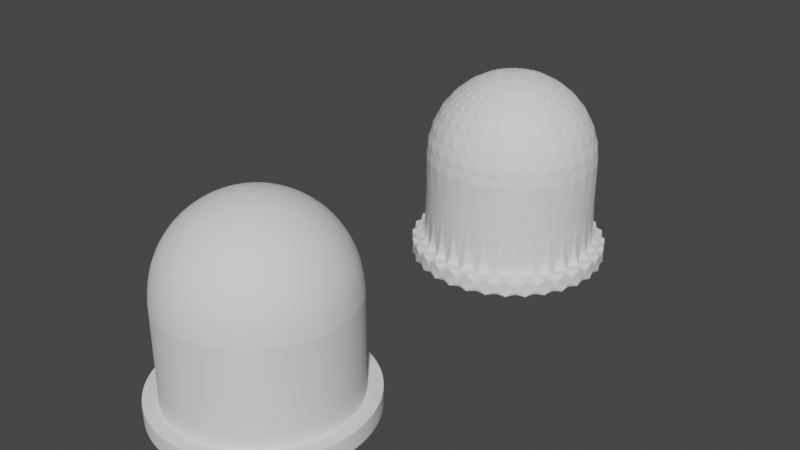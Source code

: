 # Source: LEDs.blend  (saved by Blender 2.93.20; exported with 4.5.12 LTS)
import bpy
from mathutils import Matrix  # noqa: F401  (used for matrix-valued properties, if any)

bpy.ops.wm.read_factory_settings(use_empty=True)
scene = bpy.context.scene
scene.name = 'Scene'

# ---- collections
col_collection = bpy.data.collections.new('Collection'); scene.collection.children.link(col_collection)

# ---- world
world_world = bpy.data.worlds.new('World'); scene.world = world_world
world_world.use_nodes = True; world_world.node_tree.nodes.clear()
_N = world_world.node_tree.nodes; _L = world_world.node_tree.links
n0 = _N.new('ShaderNodeOutputWorld'); n0.name = 'World Output'; n0.location = (300, 300)
n1 = _N.new('ShaderNodeBackground'); n1.name = 'Background'; n1.location = (10, 300)
n1.inputs[0].default_value = (0.05088, 0.05088, 0.05088, 1.0)
_L.new(n1.outputs[0], n0.inputs[0])
n0.is_active_output = True
world_world.color = (0.05088, 0.05088, 0.05088)
world_world.use_sun_shadow = False
world_world.sun_shadow_jitter_overblur = 0.0

# ---- meshes
me_sphere = bpy.data.meshes.new('Sphere')
me_sphere.from_pydata([(0.0, 0.9559, 10.96), (0.0, 1.875, 10.68), (0.0, 2.722, 10.22), (0.0, 3.465, 9.615), (0.0, 4.074, 8.872), (0.0, 4.527, 8.025), (0.0, 4.806, 7.106), (0.0, 4.9, 6.15), (0.1865, 0.9376, 10.96), (0.3658, 1.839, 10.68), (0.5311, 2.67, 10.22), (0.676, 3.398, 9.615), (0.7948, 3.996, 8.872), (0.8832, 4.44, 8.025), (0.9376, 4.714, 7.106), (0.9559, 4.806, 6.15), (0.3658, 0.8832, 10.96), (0.7176, 1.732, 10.68), (1.042, 2.515, 10.22), (1.326, 3.201, 9.615), (1.559, 3.764, 8.872), (1.732, 4.182, 8.025), (1.839, 4.44, 7.106), (1.875, 4.527, 6.15), (0.5311, 0.7948, 10.96), (1.042, 1.559, 10.68), (1.512, 2.264, 10.22), (1.925, 2.881, 9.615), (2.264, 3.388, 8.872), (2.515, 3.764, 8.025), (2.67, 3.996, 7.106), (2.722, 4.074, 6.15), (0.676, 0.676, 10.96), (1.326, 1.326, 10.68), (1.925, 1.925, 10.22), (2.45, 2.45, 9.615), (2.881, 2.881, 8.872), (3.201, 3.201, 8.025), (3.398, 3.398, 7.106), (3.465, 3.465, 6.15), (0.7948, 0.5311, 10.96), (1.559, 1.042, 10.68), (2.264, 1.512, 10.22), (2.881, 1.925, 9.615), (3.388, 2.264, 8.872), (3.764, 2.515, 8.025), (3.996, 2.67, 7.106), (4.074, 2.722, 6.15), (0.8832, 0.3658, 10.96), (1.732, 0.7176, 10.68), (2.515, 1.042, 10.22), (3.201, 1.326, 9.615), (3.764, 1.559, 8.872), (4.182, 1.732, 8.025), (4.44, 1.839, 7.106), (4.527, 1.875, 6.15), (0.9376, 0.1865, 10.96), (1.839, 0.3658, 10.68), (2.67, 0.5311, 10.22), (3.398, 0.676, 9.615), (3.996, 0.7948, 8.872), (4.44, 0.8832, 8.025), (4.714, 0.9376, 7.106), (4.806, 0.9559, 6.15), (0.9559, -4.404e-07, 10.96), (1.875, -6.639e-07, 10.68), (2.722, -3.659e-07, 10.22), (3.465, -6.043e-07, 9.615), (4.074, -4.255e-07, 8.872), (4.527, -2.466e-07, 8.025), (4.806, -6.639e-07, 7.106), (4.9, -4.851e-07, 6.15), (0.9376, -0.1865, 10.96), (1.839, -0.3658, 10.68), (2.67, -0.5311, 10.22), (3.398, -0.676, 9.615), (3.996, -0.7948, 8.872), (4.44, -0.8832, 8.025), (4.714, -0.9376, 7.106), (4.806, -0.9559, 6.15), (0.8832, -0.3658, 10.96), (1.732, -0.7176, 10.68), (2.515, -1.042, 10.22), (3.201, -1.326, 9.615), (3.764, -1.559, 8.872), (4.182, -1.732, 8.025), (4.44, -1.839, 7.106), (4.527, -1.875, 6.15), (0.7948, -0.5311, 10.96), (1.559, -1.042, 10.68), (2.264, -1.512, 10.22), (2.881, -1.925, 9.615), (3.388, -2.264, 8.872), (3.764, -2.515, 8.025), (3.996, -2.67, 7.106), (4.074, -2.722, 6.15), (0.676, -0.676, 10.96), (1.326, -1.326, 10.68), (1.925, -1.925, 10.22), (2.45, -2.45, 9.615), (2.881, -2.881, 8.872), (3.201, -3.201, 8.025), (3.398, -3.398, 7.106), (3.465, -3.465, 6.15), (0.5311, -0.7948, 10.96), (1.042, -1.559, 10.68), (1.512, -2.264, 10.22), (1.925, -2.881, 9.615), (2.264, -3.388, 8.872), (2.515, -3.764, 8.025), (2.67, -3.996, 7.106), (2.722, -4.074, 6.15), (0.3658, -0.8832, 10.96), (0.7176, -1.732, 10.68), (1.042, -2.515, 10.22), (1.326, -3.201, 9.615), (1.559, -3.764, 8.872), (1.732, -4.182, 8.025), (1.839, -4.44, 7.106), (1.875, -4.527, 6.15), (0.1865, -0.9376, 10.96), (0.3658, -1.839, 10.68), (0.5311, -2.67, 10.22), (0.676, -3.398, 9.615), (0.7948, -3.996, 8.872), (0.8832, -4.44, 8.025), (0.9376, -4.714, 7.106), (0.9559, -4.806, 6.15), (-1.101e-07, -0.9559, 10.96), (-3.635e-07, -1.875, 10.68), (-3.564e-08, -2.722, 10.22), (-4.529e-07, -3.465, 9.615), (-2.741e-07, -4.074, 8.872), (-9.524e-08, -4.527, 8.025), (-6.317e-07, -4.806, 7.106), (-9.297e-07, -4.9, 6.15), (-8.357e-08, -8.485e-07, 11.05), (-0.1865, -0.9376, 10.96), (-0.3658, -1.839, 10.68), (-0.5311, -2.67, 10.22), (-0.676, -3.398, 9.615), (-0.7948, -3.996, 8.872), (-0.8832, -4.44, 8.025), (-0.9376, -4.714, 7.106), (-0.9559, -4.806, 6.15), (-0.3658, -0.8832, 10.96), (-0.7176, -1.732, 10.68), (-1.042, -2.515, 10.22), (-1.326, -3.201, 9.615), (-1.559, -3.764, 8.872), (-1.732, -4.182, 8.025), (-1.839, -4.44, 7.106), (-1.875, -4.527, 6.15), (-0.5311, -0.7948, 10.96), (-1.042, -1.559, 10.68), (-1.512, -2.264, 10.22), (-1.925, -2.881, 9.615), (-2.264, -3.388, 8.872), (-2.515, -3.764, 8.025), (-2.67, -3.996, 7.106), (-2.722, -4.074, 6.15), (-0.676, -0.676, 10.96), (-1.326, -1.326, 10.68), (-1.925, -1.925, 10.22), (-2.45, -2.45, 9.615), (-2.881, -2.881, 8.872), (-3.201, -3.201, 8.025), (-3.398, -3.398, 7.106), (-3.465, -3.465, 6.15), (-0.7948, -0.5311, 10.96), (-1.559, -1.042, 10.68), (-2.264, -1.512, 10.22), (-2.881, -1.925, 9.615), (-3.388, -2.264, 8.872), (-3.764, -2.515, 8.025), (-3.996, -2.67, 7.106), (-4.074, -2.722, 6.15), (-0.8832, -0.3658, 10.96), (-1.732, -0.7176, 10.68), (-2.515, -1.042, 10.22), (-3.201, -1.326, 9.615), (-3.764, -1.559, 8.872), (-4.182, -1.732, 8.025), (-4.44, -1.839, 7.106), (-4.527, -1.875, 6.15), (-0.9376, -0.1865, 10.96), (-1.839, -0.3658, 10.68), (-2.67, -0.5311, 10.22), (-3.398, -0.676, 9.615), (-3.996, -0.7948, 8.872), (-4.44, -0.8832, 8.025), (-4.714, -0.9376, 7.106), (-4.806, -0.9559, 6.15), (-0.9559, -1.721e-07, 10.96), (-1.875, -8.231e-09, 10.68), (-2.722, -2.466e-07, 10.22), (-3.465, 3.494e-07, 9.615), (-4.074, 5.282e-07, 8.872), (-4.527, -8.231e-09, 8.025), (-4.806, 7.666e-07, 7.106), (-4.9, 1.005e-06, 6.15), (-0.9376, 0.1865, 10.96), (-1.839, 0.3658, 10.68), (-2.67, 0.5311, 10.22), (-3.398, 0.676, 9.615), (-3.996, 0.7948, 8.872), (-4.44, 0.8832, 8.025), (-4.714, 0.9376, 7.106), (-4.806, 0.9559, 6.15), (-0.8832, 0.3658, 10.96), (-1.732, 0.7176, 10.68), (-2.515, 1.042, 10.22), (-3.201, 1.326, 9.615), (-3.764, 1.559, 8.872), (-4.182, 1.732, 8.025), (-4.44, 1.839, 7.106), (-4.527, 1.875, 6.15), (-0.7948, 0.5311, 10.96), (-1.559, 1.042, 10.68), (-2.264, 1.512, 10.22), (-2.881, 1.925, 9.615), (-3.388, 2.264, 8.872), (-3.764, 2.515, 8.025), (-3.996, 2.67, 7.106), (-4.074, 2.722, 6.15), (-0.676, 0.676, 10.96), (-1.326, 1.326, 10.68), (-1.925, 1.925, 10.22), (-2.45, 2.45, 9.615), (-2.881, 2.881, 8.872), (-3.201, 3.201, 8.025), (-3.398, 3.398, 7.106), (-3.465, 3.465, 6.15), (-0.5311, 0.7948, 10.96), (-1.042, 1.559, 10.68), (-1.512, 2.264, 10.22), (-1.925, 2.881, 9.615), (-2.264, 3.388, 8.872), (-2.515, 3.764, 8.025), (-2.67, 3.996, 7.106), (-2.722, 4.074, 6.15), (-0.3658, 0.8832, 10.96), (-0.7176, 1.732, 10.68), (-1.042, 2.515, 10.22), (-1.326, 3.201, 9.615), (-1.559, 3.764, 8.872), (-1.732, 4.182, 8.025), (-1.839, 4.44, 7.106), (-1.875, 4.527, 6.15), (-0.1865, 0.9376, 10.96), (-0.3658, 1.839, 10.68), (-0.5311, 2.67, 10.22), (-0.676, 3.398, 9.615), (-0.7948, 3.996, 8.872), (-0.8832, 4.44, 8.025), (-0.9376, 4.714, 7.106), (-0.9559, 4.806, 6.15), (0.0, 4.9, 1.0), (0.9559, 4.806, 1.0), (1.875, 4.527, 1.0), (2.722, 4.074, 1.0), (3.465, 3.465, 1.0), (4.074, 2.722, 1.0), (4.527, 1.875, 1.0), (4.806, 0.9559, 1.0), (4.9, -3.956e-07, 1.0), (4.806, -0.9559, 1.0), (4.527, -1.875, 1.0), (4.074, -2.722, 1.0), (3.465, -3.465, 1.0), (2.722, -4.074, 1.0), (1.875, -4.527, 1.0), (0.9559, -4.806, 1.0), (-7.64e-07, -4.9, 1.0), (-0.9559, -4.806, 1.0), (-1.875, -4.527, 1.0), (-2.722, -4.074, 1.0), (-3.465, -3.465, 1.0), (-4.074, -2.722, 1.0), (-4.527, -1.875, 1.0), (-4.806, -0.9559, 1.0), (-4.9, 6.922e-07, 1.0), (-4.806, 0.9559, 1.0), (-4.527, 1.875, 1.0), (-4.074, 2.722, 1.0), (-3.465, 3.465, 1.0), (-1.875, 4.527, 1.0), (-0.9559, 4.806, 1.0), (-2.722, 4.074, 1.0), (-2.98e-08, 5.684, 0.0), (1.109, 5.575, 0.0), (2.175, 5.251, 0.0), (3.158, 4.726, 0.0), (4.019, 4.019, 0.0), (4.726, 3.158, 0.0), (5.251, 2.175, 0.0), (5.575, 1.109, 0.0), (5.684, -2.699e-07, 0.0), (5.575, -1.109, 0.0), (5.251, -2.175, 0.0), (4.726, -3.158, 0.0), (4.019, -4.019, 0.0), (3.158, -4.726, 0.0), (2.175, -5.251, 0.0), (1.109, -5.575, 0.0), (-5.267e-07, -5.684, 0.0), (-1.109, -5.575, 0.0), (-2.175, -5.251, 0.0), (-3.158, -4.726, 0.0), (-4.019, -4.019, 0.0), (-4.726, -3.158, 0.0), (-5.251, -2.175, 0.0), (-5.575, -1.109, 0.0), (-5.684, 4.632e-08, 0.0), (-5.575, 1.109, 0.0), (-5.251, 2.175, 0.0), (-4.726, 3.158, 0.0), (-4.019, 4.019, 0.0), (-3.158, 4.726, 0.0), (-2.175, 5.251, 0.0), (-1.109, 5.575, 0.0), (1.109, 5.575, 1.0), (2.175, 5.251, 1.0), (3.158, 4.726, 1.0), (4.019, 4.019, 1.0), (4.726, 3.158, 1.0), (5.251, 2.175, 1.0), (5.575, 1.109, 1.0), (5.684, -4.803e-07, 1.0), (5.575, -1.109, 1.0), (5.251, -2.175, 1.0), (4.726, -3.158, 1.0), (4.019, -4.019, 1.0), (3.158, -4.726, 1.0), (2.175, -5.251, 1.0), (1.109, -5.575, 1.0), (-9.161e-07, -5.684, 1.0), (-1.109, -5.575, 1.0), (-2.175, -5.251, 1.0), (-3.158, -4.726, 1.0), (-4.019, -4.019, 1.0), (-4.726, -3.158, 1.0), (-5.251, -2.175, 1.0), (-5.575, -1.109, 1.0), (-5.684, 7.815e-07, 1.0), (-5.575, 1.109, 1.0), (-5.251, 2.175, 1.0), (-4.726, 3.158, 1.0), (-4.019, 4.019, 1.0), (-2.175, 5.251, 1.0), (-1.109, 5.575, 1.0), (-3.158, 4.726, 1.0), (-2.98e-08, 5.684, 1.0)], [], [(1, 0, 8, 9), (2, 1, 9, 10), (3, 2, 10, 11), (4, 3, 11, 12), (5, 4, 12, 13), (6, 5, 13, 14), (7, 6, 14, 15), (0, 136, 8), (15, 14, 22, 23), (8, 136, 16), (9, 8, 16, 17), (10, 9, 17, 18), (11, 10, 18, 19), (12, 11, 19, 20), (13, 12, 20, 21), (14, 13, 21, 22), (20, 19, 27, 28), (21, 20, 28, 29), (22, 21, 29, 30), (23, 22, 30, 31), (16, 136, 24), (17, 16, 24, 25), (18, 17, 25, 26), (19, 18, 26, 27), (24, 136, 32), (25, 24, 32, 33), (26, 25, 33, 34), (27, 26, 34, 35), (28, 27, 35, 36), (29, 28, 36, 37), (30, 29, 37, 38), (31, 30, 38, 39), (36, 35, 43, 44), (37, 36, 44, 45), (38, 37, 45, 46), (39, 38, 46, 47), (32, 136, 40), (33, 32, 40, 41), (34, 33, 41, 42), (35, 34, 42, 43), (41, 40, 48, 49), (42, 41, 49, 50), (43, 42, 50, 51), (44, 43, 51, 52), (45, 44, 52, 53), (46, 45, 53, 54), (47, 46, 54, 55), (40, 136, 48), (53, 52, 60, 61), (54, 53, 61, 62), (55, 54, 62, 63), (48, 136, 56), (49, 48, 56, 57), (50, 49, 57, 58), (51, 50, 58, 59), (52, 51, 59, 60), (58, 57, 65, 66), (59, 58, 66, 67), (60, 59, 67, 68), (61, 60, 68, 69), (62, 61, 69, 70), (63, 62, 70, 71), (56, 136, 64), (57, 56, 64, 65), (70, 69, 77, 78), (71, 70, 78, 79), (64, 136, 72), (65, 64, 72, 73), (66, 65, 73, 74), (67, 66, 74, 75), (68, 67, 75, 76), (69, 68, 76, 77), (74, 73, 81, 82), (75, 74, 82, 83), (76, 75, 83, 84), (77, 76, 84, 85), (78, 77, 85, 86), (79, 78, 86, 87), (72, 136, 80), (73, 72, 80, 81), (86, 85, 93, 94), (87, 86, 94, 95), (80, 136, 88), (81, 80, 88, 89), (82, 81, 89, 90), (83, 82, 90, 91), (84, 83, 91, 92), (85, 84, 92, 93), (91, 90, 98, 99), (92, 91, 99, 100), (93, 92, 100, 101), (94, 93, 101, 102), (95, 94, 102, 103), (88, 136, 96), (89, 88, 96, 97), (90, 89, 97, 98), (103, 102, 110, 111), (96, 136, 104), (97, 96, 104, 105), (98, 97, 105, 106), (99, 98, 106, 107), (100, 99, 107, 108), (101, 100, 108, 109), (102, 101, 109, 110), (107, 106, 114, 115), (108, 107, 115, 116), (109, 108, 116, 117), (110, 109, 117, 118), (111, 110, 118, 119), (104, 136, 112), (105, 104, 112, 113), (106, 105, 113, 114), (119, 118, 126, 127), (112, 136, 120), (113, 112, 120, 121), (114, 113, 121, 122), (115, 114, 122, 123), (116, 115, 123, 124), (117, 116, 124, 125), (118, 117, 125, 126), (124, 123, 131, 132), (125, 124, 132, 133), (126, 125, 133, 134), (127, 126, 134, 135), (120, 136, 128), (121, 120, 128, 129), (122, 121, 129, 130), (123, 122, 130, 131), (129, 128, 137, 138), (130, 129, 138, 139), (131, 130, 139, 140), (132, 131, 140, 141), (133, 132, 141, 142), (134, 133, 142, 143), (135, 134, 143, 144), (128, 136, 137), (142, 141, 149, 150), (143, 142, 150, 151), (144, 143, 151, 152), (137, 136, 145), (138, 137, 145, 146), (139, 138, 146, 147), (140, 139, 147, 148), (141, 140, 148, 149), (146, 145, 153, 154), (147, 146, 154, 155), (148, 147, 155, 156), (149, 148, 156, 157), (150, 149, 157, 158), (151, 150, 158, 159), (152, 151, 159, 160), (145, 136, 153), (158, 157, 165, 166), (159, 158, 166, 167), (160, 159, 167, 168), (153, 136, 161), (154, 153, 161, 162), (155, 154, 162, 163), (156, 155, 163, 164), (157, 156, 164, 165), (163, 162, 170, 171), (164, 163, 171, 172), (165, 164, 172, 173), (166, 165, 173, 174), (167, 166, 174, 175), (168, 167, 175, 176), (161, 136, 169), (162, 161, 169, 170), (175, 174, 182, 183), (176, 175, 183, 184), (169, 136, 177), (170, 169, 177, 178), (171, 170, 178, 179), (172, 171, 179, 180), (173, 172, 180, 181), (174, 173, 181, 182), (179, 178, 186, 187), (180, 179, 187, 188), (181, 180, 188, 189), (182, 181, 189, 190), (183, 182, 190, 191), (184, 183, 191, 192), (177, 136, 185), (178, 177, 185, 186), (191, 190, 198, 199), (192, 191, 199, 200), (185, 136, 193), (186, 185, 193, 194), (187, 186, 194, 195), (188, 187, 195, 196), (189, 188, 196, 197), (190, 189, 197, 198), (196, 195, 203, 204), (197, 196, 204, 205), (198, 197, 205, 206), (199, 198, 206, 207), (200, 199, 207, 208), (193, 136, 201), (194, 193, 201, 202), (195, 194, 202, 203), (208, 207, 215, 216), (201, 136, 209), (202, 201, 209, 210), (203, 202, 210, 211), (204, 203, 211, 212), (205, 204, 212, 213), (206, 205, 213, 214), (207, 206, 214, 215), (213, 212, 220, 221), (214, 213, 221, 222), (215, 214, 222, 223), (216, 215, 223, 224), (209, 136, 217), (210, 209, 217, 218), (211, 210, 218, 219), (212, 211, 219, 220), (217, 136, 225), (218, 217, 225, 226), (219, 218, 226, 227), (220, 219, 227, 228), (221, 220, 228, 229), (222, 221, 229, 230), (223, 222, 230, 231), (224, 223, 231, 232), (229, 228, 236, 237), (230, 229, 237, 238), (231, 230, 238, 239), (232, 231, 239, 240), (225, 136, 233), (226, 225, 233, 234), (227, 226, 234, 235), (228, 227, 235, 236), (234, 233, 241, 242), (235, 234, 242, 243), (236, 235, 243, 244), (237, 236, 244, 245), (238, 237, 245, 246), (239, 238, 246, 247), (240, 239, 247, 248), (233, 136, 241), (246, 245, 253, 254), (247, 246, 254, 255), (248, 247, 255, 256), (241, 136, 249), (242, 241, 249, 250), (243, 242, 250, 251), (244, 243, 251, 252), (245, 244, 252, 253), (250, 249, 0, 1), (251, 250, 1, 2), (252, 251, 2, 3), (253, 252, 3, 4), (254, 253, 4, 5), (255, 254, 5, 6), (256, 255, 6, 7), (249, 136, 0), (257, 7, 15, 258), (258, 15, 23, 259), (259, 23, 31, 260), (260, 31, 39, 261), (261, 39, 47, 262), (262, 47, 55, 263), (263, 55, 63, 264), (264, 63, 71, 265), (265, 71, 79, 266), (266, 79, 87, 267), (267, 87, 95, 268), (268, 95, 103, 269), (269, 103, 111, 270), (270, 111, 119, 271), (271, 119, 127, 272), (272, 127, 135, 273), (273, 135, 144, 274), (274, 144, 152, 275), (275, 152, 160, 276), (276, 160, 168, 277), (277, 168, 176, 278), (278, 176, 184, 279), (279, 184, 192, 280), (280, 192, 200, 281), (281, 200, 208, 282), (282, 208, 216, 283), (283, 216, 224, 284), (284, 224, 232, 285), (285, 232, 240, 288), (288, 240, 248, 286), (15, 7, 256, 248, 240, 232, 224, 216, 208, 200, 192, 184, 176, 168, 160, 152, 144, 135, 127, 119, 111, 103, 95, 87, 79, 71, 63, 55, 47, 39, 31, 23), (286, 248, 256, 287), (287, 256, 7, 257), (274, 275, 338, 337), (275, 276, 339, 338), (276, 277, 340, 339), (277, 278, 341, 340), (278, 279, 342, 341), (279, 280, 343, 342), (280, 281, 344, 343), (281, 282, 345, 344), (282, 283, 346, 345), (283, 284, 347, 346), (257, 258, 321, 352), (284, 285, 348, 347), (258, 259, 322, 321), (285, 288, 351, 348), (259, 260, 323, 322), (288, 286, 349, 351), (260, 261, 324, 323), (286, 287, 350, 349), (261, 262, 325, 324), (287, 257, 352, 350), (262, 263, 326, 325), (263, 264, 327, 326), (264, 265, 328, 327), (265, 266, 329, 328), (266, 267, 330, 329), (267, 268, 331, 330), (268, 269, 332, 331), (269, 270, 333, 332), (270, 271, 334, 333), (271, 272, 335, 334), (272, 273, 336, 335), (273, 274, 337, 336), (319, 349, 350, 320), (318, 351, 349, 319), (317, 348, 351, 318), (316, 347, 348, 317), (315, 346, 347, 316), (314, 345, 346, 315), (313, 344, 345, 314), (312, 343, 344, 313), (311, 342, 343, 312), (310, 341, 342, 311), (309, 340, 341, 310), (308, 339, 340, 309), (307, 338, 339, 308), (306, 337, 338, 307), (305, 336, 337, 306), (304, 335, 336, 305), (303, 334, 335, 304), (302, 333, 334, 303), (301, 332, 333, 302), (300, 331, 332, 301), (299, 330, 331, 300), (298, 329, 330, 299), (297, 328, 329, 298), (296, 327, 328, 297), (295, 326, 327, 296), (294, 325, 326, 295), (293, 324, 325, 294), (292, 323, 324, 293), (291, 322, 323, 292), (290, 321, 322, 291), (289, 352, 321, 290), (320, 350, 352, 289)])
_uv = me_sphere.uv_layers.new(name='UVMap')
_uv.uv.foreach_set('vector', [0.75, 0.875, 0.75, 0.9375, 0.7188, 0.9375, 0.7188, 0.875, 0.75, 0.8125, 0.75, 0.875, 0.7188, 0.875, 0.7188, 0.8125, 0.75, 0.75, 0.75, 0.8125, 0.7188, 0.8125, 0.7188, 0.75, 0.75, 0.6875, 0.75, 0.75, 0.7188, 0.75, 0.7188, 0.6875, 0.75, 0.625, 0.75, 0.6875, 0.7188, 0.6875, 0.7188, 0.625, 0.75, 0.5625, 0.75, 0.625, 0.7188, 0.625, 0.7188, 0.5625, 0.75, 0.5, 0.75, 0.5625, 0.7188, 0.5625, 0.7188, 0.5, 0.75, 0.9375, 0.7344, 1.0, 0.7188, 0.9375, 0.7188, 0.5, 0.7188, 0.5625, 0.6875, 0.5625, 0.6875, 0.5, 0.7188, 0.9375, 0.7031, 1.0, 0.6875, 0.9375, 0.7188, 0.875, 0.7188, 0.9375, 0.6875, 0.9375, 0.6875, 0.875, 0.7188, 0.8125, 0.7188, 0.875, 0.6875, 0.875, 0.6875, 0.8125, 0.7188, 0.75, 0.7188, 0.8125, 0.6875, 0.8125, 0.6875, 0.75, 0.7188, 0.6875, 0.7188, 0.75, 0.6875, 0.75, 0.6875, 0.6875, 0.7188, 0.625, 0.7188, 0.6875, 0.6875, 0.6875, 0.6875, 0.625, 0.7188, 0.5625, 0.7188, 0.625, 0.6875, 0.625, 0.6875, 0.5625, 0.6875, 0.6875, 0.6875, 0.75, 0.6562, 0.75, 0.6562, 0.6875, 0.6875, 0.625, 0.6875, 0.6875, 0.6562, 0.6875, 0.6562, 0.625, 0.6875, 0.5625, 0.6875, 0.625, 0.6562, 0.625, 0.6562, 0.5625, 0.6875, 0.5, 0.6875, 0.5625, 0.6562, 0.5625, 0.6562, 0.5, 0.6875, 0.9375, 0.6719, 1.0, 0.6562, 0.9375, 0.6875, 0.875, 0.6875, 0.9375, 0.6562, 0.9375, 0.6562, 0.875, 0.6875, 0.8125, 0.6875, 0.875, 0.6562, 0.875, 0.6562, 0.8125, 0.6875, 0.75, 0.6875, 0.8125, 0.6562, 0.8125, 0.6562, 0.75, 0.6562, 0.9375, 0.6406, 1.0, 0.625, 0.9375, 0.6562, 0.875, 0.6562, 0.9375, 0.625, 0.9375, 0.625, 0.875, 0.6562, 0.8125, 0.6562, 0.875, 0.625, 0.875, 0.625, 0.8125, 0.6562, 0.75, 0.6562, 0.8125, 0.625, 0.8125, 0.625, 0.75, 0.6562, 0.6875, 0.6562, 0.75, 0.625, 0.75, 0.625, 0.6875, 0.6562, 0.625, 0.6562, 0.6875, 0.625, 0.6875, 0.625, 0.625, 0.6562, 0.5625, 0.6562, 0.625, 0.625, 0.625, 0.625, 0.5625, 0.6562, 0.5, 0.6562, 0.5625, 0.625, 0.5625, 0.625, 0.5, 0.625, 0.6875, 0.625, 0.75, 0.5938, 0.75, 0.5938, 0.6875, 0.625, 0.625, 0.625, 0.6875, 0.5938, 0.6875, 0.5938, 0.625, 0.625, 0.5625, 0.625, 0.625, 0.5938, 0.625, 0.5938, 0.5625, 0.625, 0.5, 0.625, 0.5625, 0.5938, 0.5625, 0.5938, 0.5, 0.625, 0.9375, 0.6094, 1.0, 0.5937, 0.9375, 0.625, 0.875, 0.625, 0.9375, 0.5937, 0.9375, 0.5937, 0.875, 0.625, 0.8125, 0.625, 0.875, 0.5937, 0.875, 0.5938, 0.8125, 0.625, 0.75, 0.625, 0.8125, 0.5938, 0.8125, 0.5938, 0.75, 0.5937, 0.875, 0.5937, 0.9375, 0.5625, 0.9375, 0.5625, 0.875, 0.5938, 0.8125, 0.5937, 0.875, 0.5625, 0.875, 0.5625, 0.8125, 0.5938, 0.75, 0.5938, 0.8125, 0.5625, 0.8125, 0.5625, 0.75, 0.5938, 0.6875, 0.5938, 0.75, 0.5625, 0.75, 0.5625, 0.6875, 0.5938, 0.625, 0.5938, 0.6875, 0.5625, 0.6875, 0.5625, 0.625, 0.5938, 0.5625, 0.5938, 0.625, 0.5625, 0.625, 0.5625, 0.5625, 0.5938, 0.5, 0.5938, 0.5625, 0.5625, 0.5625, 0.5625, 0.5, 0.5937, 0.9375, 0.5781, 1.0, 0.5625, 0.9375, 0.5625, 0.625, 0.5625, 0.6875, 0.5312, 0.6875, 0.5312, 0.625, 0.5625, 0.5625, 0.5625, 0.625, 0.5312, 0.625, 0.5312, 0.5625, 0.5625, 0.5, 0.5625, 0.5625, 0.5312, 0.5625, 0.5312, 0.5, 0.5625, 0.9375, 0.5469, 1.0, 0.5312, 0.9375, 0.5625, 0.875, 0.5625, 0.9375, 0.5312, 0.9375, 0.5312, 0.875, 0.5625, 0.8125, 0.5625, 0.875, 0.5312, 0.875, 0.5312, 0.8125, 0.5625, 0.75, 0.5625, 0.8125, 0.5312, 0.8125, 0.5312, 0.75, 0.5625, 0.6875, 0.5625, 0.75, 0.5312, 0.75, 0.5312, 0.6875, 0.5312, 0.8125, 0.5312, 0.875, 0.5, 0.875, 0.5, 0.8125, 0.5312, 0.75, 0.5312, 0.8125, 0.5, 0.8125, 0.5, 0.75, 0.5312, 0.6875, 0.5312, 0.75, 0.5, 0.75, 0.5, 0.6875, 0.5312, 0.625, 0.5312, 0.6875, 0.5, 0.6875, 0.5, 0.625, 0.5312, 0.5625, 0.5312, 0.625, 0.5, 0.625, 0.5, 0.5625, 0.5312, 0.5, 0.5312, 0.5625, 0.5, 0.5625, 0.5, 0.5, 0.5312, 0.9375, 0.5156, 1.0, 0.5, 0.9375, 0.5312, 0.875, 0.5312, 0.9375, 0.5, 0.9375, 0.5, 0.875, 0.5, 0.5625, 0.5, 0.625, 0.4688, 0.625, 0.4687, 0.5625, 0.5, 0.5, 0.5, 0.5625, 0.4687, 0.5625, 0.4688, 0.5, 0.5, 0.9375, 0.4844, 1.0, 0.4687, 0.9375, 0.5, 0.875, 0.5, 0.9375, 0.4687, 0.9375, 0.4687, 0.875, 0.5, 0.8125, 0.5, 0.875, 0.4687, 0.875, 0.4687, 0.8125, 0.5, 0.75, 0.5, 0.8125, 0.4687, 0.8125, 0.4687, 0.75, 0.5, 0.6875, 0.5, 0.75, 0.4687, 0.75, 0.4688, 0.6875, 0.5, 0.625, 0.5, 0.6875, 0.4688, 0.6875, 0.4688, 0.625, 0.4687, 0.8125, 0.4687, 0.875, 0.4375, 0.875, 0.4375, 0.8125, 0.4687, 0.75, 0.4687, 0.8125, 0.4375, 0.8125, 0.4375, 0.75, 0.4688, 0.6875, 0.4687, 0.75, 0.4375, 0.75, 0.4375, 0.6875, 0.4688, 0.625, 0.4688, 0.6875, 0.4375, 0.6875, 0.4375, 0.625, 0.4687, 0.5625, 0.4688, 0.625, 0.4375, 0.625, 0.4375, 0.5625, 0.4688, 0.5, 0.4687, 0.5625, 0.4375, 0.5625, 0.4375, 0.5, 0.4687, 0.9375, 0.4531, 1.0, 0.4375, 0.9375, 0.4687, 0.875, 0.4687, 0.9375, 0.4375, 0.9375, 0.4375, 0.875, 0.4375, 0.5625, 0.4375, 0.625, 0.4062, 0.625, 0.4062, 0.5625, 0.4375, 0.5, 0.4375, 0.5625, 0.4062, 0.5625, 0.4062, 0.5, 0.4375, 0.9375, 0.4219, 1.0, 0.4062, 0.9375, 0.4375, 0.875, 0.4375, 0.9375, 0.4062, 0.9375, 0.4062, 0.875, 0.4375, 0.8125, 0.4375, 0.875, 0.4062, 0.875, 0.4062, 0.8125, 0.4375, 0.75, 0.4375, 0.8125, 0.4062, 0.8125, 0.4062, 0.75, 0.4375, 0.6875, 0.4375, 0.75, 0.4062, 0.75, 0.4062, 0.6875, 0.4375, 0.625, 0.4375, 0.6875, 0.4062, 0.6875, 0.4062, 0.625, 0.4062, 0.75, 0.4062, 0.8125, 0.375, 0.8125, 0.375, 0.75, 0.4062, 0.6875, 0.4062, 0.75, 0.375, 0.75, 0.375, 0.6875, 0.4062, 0.625, 0.4062, 0.6875, 0.375, 0.6875, 0.375, 0.625, 0.4062, 0.5625, 0.4062, 0.625, 0.375, 0.625, 0.375, 0.5625, 0.4062, 0.5, 0.4062, 0.5625, 0.375, 0.5625, 0.375, 0.5, 0.4062, 0.9375, 0.3906, 1.0, 0.375, 0.9375, 0.4062, 0.875, 0.4062, 0.9375, 0.375, 0.9375, 0.375, 0.875, 0.4062, 0.8125, 0.4062, 0.875, 0.375, 0.875, 0.375, 0.8125, 0.375, 0.5, 0.375, 0.5625, 0.3438, 0.5625, 0.3438, 0.5, 0.375, 0.9375, 0.3594, 1.0, 0.3437, 0.9375, 0.375, 0.875, 0.375, 0.9375, 0.3437, 0.9375, 0.3437, 0.875, 0.375, 0.8125, 0.375, 0.875, 0.3437, 0.875, 0.3438, 0.8125, 0.375, 0.75, 0.375, 0.8125, 0.3438, 0.8125, 0.3438, 0.75, 0.375, 0.6875, 0.375, 0.75, 0.3438, 0.75, 0.3438, 0.6875, 0.375, 0.625, 0.375, 0.6875, 0.3438, 0.6875, 0.3438, 0.625, 0.375, 0.5625, 0.375, 0.625, 0.3438, 0.625, 0.3438, 0.5625, 0.3438, 0.75, 0.3438, 0.8125, 0.3125, 0.8125, 0.3125, 0.75, 0.3438, 0.6875, 0.3438, 0.75, 0.3125, 0.75, 0.3125, 0.6875, 0.3438, 0.625, 0.3438, 0.6875, 0.3125, 0.6875, 0.3125, 0.625, 0.3438, 0.5625, 0.3438, 0.625, 0.3125, 0.625, 0.3125, 0.5625, 0.3438, 0.5, 0.3438, 0.5625, 0.3125, 0.5625, 0.3125, 0.5, 0.3437, 0.9375, 0.3281, 1.0, 0.3125, 0.9375, 0.3437, 0.875, 0.3437, 0.9375, 0.3125, 0.9375, 0.3125, 0.875, 0.3438, 0.8125, 0.3437, 0.875, 0.3125, 0.875, 0.3125, 0.8125, 0.3125, 0.5, 0.3125, 0.5625, 0.2812, 0.5625, 0.2812, 0.5, 0.3125, 0.9375, 0.2969, 1.0, 0.2812, 0.9375, 0.3125, 0.875, 0.3125, 0.9375, 0.2812, 0.9375, 0.2812, 0.875, 0.3125, 0.8125, 0.3125, 0.875, 0.2812, 0.875, 0.2812, 0.8125, 0.3125, 0.75, 0.3125, 0.8125, 0.2812, 0.8125, 0.2812, 0.75, 0.3125, 0.6875, 0.3125, 0.75, 0.2812, 0.75, 0.2812, 0.6875, 0.3125, 0.625, 0.3125, 0.6875, 0.2812, 0.6875, 0.2812, 0.625, 0.3125, 0.5625, 0.3125, 0.625, 0.2812, 0.625, 0.2812, 0.5625, 0.2812, 0.6875, 0.2812, 0.75, 0.25, 0.75, 0.25, 0.6875, 0.2812, 0.625, 0.2812, 0.6875, 0.25, 0.6875, 0.25, 0.625, 0.2812, 0.5625, 0.2812, 0.625, 0.25, 0.625, 0.25, 0.5625, 0.2812, 0.5, 0.2812, 0.5625, 0.25, 0.5625, 0.25, 0.5, 0.2812, 0.9375, 0.2656, 1.0, 0.25, 0.9375, 0.2812, 0.875, 0.2812, 0.9375, 0.25, 0.9375, 0.25, 0.875, 0.2812, 0.8125, 0.2812, 0.875, 0.25, 0.875, 0.25, 0.8125, 0.2812, 0.75, 0.2812, 0.8125, 0.25, 0.8125, 0.25, 0.75, 0.25, 0.875, 0.25, 0.9375, 0.2188, 0.9375, 0.2188, 0.875, 0.25, 0.8125, 0.25, 0.875, 0.2188, 0.875, 0.2188, 0.8125, 0.25, 0.75, 0.25, 0.8125, 0.2188, 0.8125, 0.2188, 0.75, 0.25, 0.6875, 0.25, 0.75, 0.2188, 0.75, 0.2188, 0.6875, 0.25, 0.625, 0.25, 0.6875, 0.2188, 0.6875, 0.2188, 0.625, 0.25, 0.5625, 0.25, 0.625, 0.2188, 0.625, 0.2188, 0.5625, 0.25, 0.5, 0.25, 0.5625, 0.2188, 0.5625, 0.2187, 0.5, 0.25, 0.9375, 0.2344, 1.0, 0.2188, 0.9375, 0.2188, 0.625, 0.2188, 0.6875, 0.1875, 0.6875, 0.1875, 0.625, 0.2188, 0.5625, 0.2188, 0.625, 0.1875, 0.625, 0.1875, 0.5625, 0.2187, 0.5, 0.2188, 0.5625, 0.1875, 0.5625, 0.1875, 0.5, 0.2188, 0.9375, 0.2031, 1.0, 0.1875, 0.9375, 0.2188, 0.875, 0.2188, 0.9375, 0.1875, 0.9375, 0.1875, 0.875, 0.2188, 0.8125, 0.2188, 0.875, 0.1875, 0.875, 0.1875, 0.8125, 0.2188, 0.75, 0.2188, 0.8125, 0.1875, 0.8125, 0.1875, 0.75, 0.2188, 0.6875, 0.2188, 0.75, 0.1875, 0.75, 0.1875, 0.6875, 0.1875, 0.875, 0.1875, 0.9375, 0.1563, 0.9375, 0.1562, 0.875, 0.1875, 0.8125, 0.1875, 0.875, 0.1562, 0.875, 0.1563, 0.8125, 0.1875, 0.75, 0.1875, 0.8125, 0.1563, 0.8125, 0.1562, 0.75, 0.1875, 0.6875, 0.1875, 0.75, 0.1562, 0.75, 0.1562, 0.6875, 0.1875, 0.625, 0.1875, 0.6875, 0.1562, 0.6875, 0.1563, 0.625, 0.1875, 0.5625, 0.1875, 0.625, 0.1563, 0.625, 0.1562, 0.5625, 0.1875, 0.5, 0.1875, 0.5625, 0.1562, 0.5625, 0.1562, 0.5, 0.1875, 0.9375, 0.1719, 1.0, 0.1563, 0.9375, 0.1563, 0.625, 0.1562, 0.6875, 0.125, 0.6875, 0.125, 0.625, 0.1562, 0.5625, 0.1563, 0.625, 0.125, 0.625, 0.125, 0.5625, 0.1562, 0.5, 0.1562, 0.5625, 0.125, 0.5625, 0.125, 0.5, 0.1563, 0.9375, 0.1406, 1.0, 0.125, 0.9375, 0.1562, 0.875, 0.1563, 0.9375, 0.125, 0.9375, 0.125, 0.875, 0.1563, 0.8125, 0.1562, 0.875, 0.125, 0.875, 0.125, 0.8125, 0.1562, 0.75, 0.1563, 0.8125, 0.125, 0.8125, 0.125, 0.75, 0.1562, 0.6875, 0.1562, 0.75, 0.125, 0.75, 0.125, 0.6875, 0.125, 0.8125, 0.125, 0.875, 0.09375, 0.875, 0.09375, 0.8125, 0.125, 0.75, 0.125, 0.8125, 0.09375, 0.8125, 0.09375, 0.75, 0.125, 0.6875, 0.125, 0.75, 0.09375, 0.75, 0.09375, 0.6875, 0.125, 0.625, 0.125, 0.6875, 0.09375, 0.6875, 0.09375, 0.625, 0.125, 0.5625, 0.125, 0.625, 0.09375, 0.625, 0.09375, 0.5625, 0.125, 0.5, 0.125, 0.5625, 0.09375, 0.5625, 0.09375, 0.5, 0.125, 0.9375, 0.1094, 1.0, 0.09375, 0.9375, 0.125, 0.875, 0.125, 0.9375, 0.09375, 0.9375, 0.09375, 0.875, 0.09375, 0.5625, 0.09375, 0.625, 0.0625, 0.625, 0.0625, 0.5625, 0.09375, 0.5, 0.09375, 0.5625, 0.0625, 0.5625, 0.0625, 0.5, 0.09375, 0.9375, 0.07813, 1.0, 0.0625, 0.9375, 0.09375, 0.875, 0.09375, 0.9375, 0.0625, 0.9375, 0.0625, 0.875, 0.09375, 0.8125, 0.09375, 0.875, 0.0625, 0.875, 0.0625, 0.8125, 0.09375, 0.75, 0.09375, 0.8125, 0.0625, 0.8125, 0.0625, 0.75, 0.09375, 0.6875, 0.09375, 0.75, 0.0625, 0.75, 0.0625, 0.6875, 0.09375, 0.625, 0.09375, 0.6875, 0.0625, 0.6875, 0.0625, 0.625, 0.0625, 0.8125, 0.0625, 0.875, 0.03125, 0.875, 0.03125, 0.8125, 0.0625, 0.75, 0.0625, 0.8125, 0.03125, 0.8125, 0.03125, 0.75, 0.0625, 0.6875, 0.0625, 0.75, 0.03125, 0.75, 0.03125, 0.6875, 0.0625, 0.625, 0.0625, 0.6875, 0.03125, 0.6875, 0.03125, 0.625, 0.0625, 0.5625, 0.0625, 0.625, 0.03125, 0.625, 0.03125, 0.5625, 0.0625, 0.5, 0.0625, 0.5625, 0.03125, 0.5625, 0.03125, 0.5, 0.0625, 0.9375, 0.04688, 1.0, 0.03125, 0.9375, 0.0625, 0.875, 0.0625, 0.9375, 0.03125, 0.9375, 0.03125, 0.875, 0.03125, 0.5625, 0.03125, 0.625, 0.0, 0.625, 0.0, 0.5625, 0.03125, 0.5, 0.03125, 0.5625, 0.0, 0.5625, 0.0, 0.5, 0.03125, 0.9375, 0.01563, 1.0, 2.98e-08, 0.9375, 0.03125, 0.875, 0.03125, 0.9375, 2.98e-08, 0.9375, 0.0, 0.875, 0.03125, 0.8125, 0.03125, 0.875, 0.0, 0.875, 2.98e-08, 0.8125, 0.03125, 0.75, 0.03125, 0.8125, 2.98e-08, 0.8125, 0.0, 0.75, 0.03125, 0.6875, 0.03125, 0.75, 0.0, 0.75, 0.0, 0.6875, 0.03125, 0.625, 0.03125, 0.6875, 0.0, 0.6875, 0.0, 0.625, 1.0, 0.75, 1.0, 0.8125, 0.9688, 0.8125, 0.9687, 0.75, 1.0, 0.6875, 1.0, 0.75, 0.9687, 0.75, 0.9687, 0.6875, 1.0, 0.625, 1.0, 0.6875, 0.9687, 0.6875, 0.9688, 0.625, 1.0, 0.5625, 1.0, 0.625, 0.9688, 0.625, 0.9687, 0.5625, 1.0, 0.5, 1.0, 0.5625, 0.9687, 0.5625, 0.9687, 0.5, 1.0, 0.9375, 0.9844, 1.0, 0.9688, 0.9375, 1.0, 0.875, 1.0, 0.9375, 0.9688, 0.9375, 0.9688, 0.875, 1.0, 0.8125, 1.0, 0.875, 0.9688, 0.875, 0.9688, 0.8125, 0.9687, 0.5, 0.9687, 0.5625, 0.9375, 0.5625, 0.9375, 0.5, 0.9688, 0.9375, 0.9531, 1.0, 0.9375, 0.9375, 0.9688, 0.875, 0.9688, 0.9375, 0.9375, 0.9375, 0.9375, 0.875, 0.9688, 0.8125, 0.9688, 0.875, 0.9375, 0.875, 0.9375, 0.8125, 0.9687, 0.75, 0.9688, 0.8125, 0.9375, 0.8125, 0.9375, 0.75, 0.9687, 0.6875, 0.9687, 0.75, 0.9375, 0.75, 0.9375, 0.6875, 0.9688, 0.625, 0.9687, 0.6875, 0.9375, 0.6875, 0.9375, 0.625, 0.9687, 0.5625, 0.9688, 0.625, 0.9375, 0.625, 0.9375, 0.5625, 0.9375, 0.6875, 0.9375, 0.75, 0.9062, 0.75, 0.9062, 0.6875, 0.9375, 0.625, 0.9375, 0.6875, 0.9062, 0.6875, 0.9062, 0.625, 0.9375, 0.5625, 0.9375, 0.625, 0.9062, 0.625, 0.9062, 0.5625, 0.9375, 0.5, 0.9375, 0.5625, 0.9062, 0.5625, 0.9062, 0.5, 0.9375, 0.9375, 0.9219, 1.0, 0.9062, 0.9375, 0.9375, 0.875, 0.9375, 0.9375, 0.9062, 0.9375, 0.9062, 0.875, 0.9375, 0.8125, 0.9375, 0.875, 0.9062, 0.875, 0.9062, 0.8125, 0.9375, 0.75, 0.9375, 0.8125, 0.9062, 0.8125, 0.9062, 0.75, 0.9062, 0.9375, 0.8906, 1.0, 0.875, 0.9375, 0.9062, 0.875, 0.9062, 0.9375, 0.875, 0.9375, 0.875, 0.875, 0.9062, 0.8125, 0.9062, 0.875, 0.875, 0.875, 0.875, 0.8125, 0.9062, 0.75, 0.9062, 0.8125, 0.875, 0.8125, 0.875, 0.75, 0.9062, 0.6875, 0.9062, 0.75, 0.875, 0.75, 0.875, 0.6875, 0.9062, 0.625, 0.9062, 0.6875, 0.875, 0.6875, 0.875, 0.625, 0.9062, 0.5625, 0.9062, 0.625, 0.875, 0.625, 0.875, 0.5625, 0.9062, 0.5, 0.9062, 0.5625, 0.875, 0.5625, 0.875, 0.5, 0.875, 0.6875, 0.875, 0.75, 0.8438, 0.75, 0.8437, 0.6875, 0.875, 0.625, 0.875, 0.6875, 0.8437, 0.6875, 0.8438, 0.625, 0.875, 0.5625, 0.875, 0.625, 0.8438, 0.625, 0.8437, 0.5625, 0.875, 0.5, 0.875, 0.5625, 0.8437, 0.5625, 0.8437, 0.5, 0.875, 0.9375, 0.8594, 1.0, 0.8438, 0.9375, 0.875, 0.875, 0.875, 0.9375, 0.8438, 0.9375, 0.8437, 0.875, 0.875, 0.8125, 0.875, 0.875, 0.8437, 0.875, 0.8438, 0.8125, 0.875, 0.75, 0.875, 0.8125, 0.8438, 0.8125, 0.8438, 0.75, 0.8437, 0.875, 0.8438, 0.9375, 0.8125, 0.9375, 0.8125, 0.875, 0.8438, 0.8125, 0.8437, 0.875, 0.8125, 0.875, 0.8125, 0.8125, 0.8438, 0.75, 0.8438, 0.8125, 0.8125, 0.8125, 0.8125, 0.75, 0.8437, 0.6875, 0.8438, 0.75, 0.8125, 0.75, 0.8125, 0.6875, 0.8438, 0.625, 0.8437, 0.6875, 0.8125, 0.6875, 0.8125, 0.625, 0.8437, 0.5625, 0.8438, 0.625, 0.8125, 0.625, 0.8125, 0.5625, 0.8437, 0.5, 0.8437, 0.5625, 0.8125, 0.5625, 0.8125, 0.5, 0.8438, 0.9375, 0.8281, 1.0, 0.8125, 0.9375, 0.8125, 0.625, 0.8125, 0.6875, 0.7812, 0.6875, 0.7812, 0.625, 0.8125, 0.5625, 0.8125, 0.625, 0.7812, 0.625, 0.7812, 0.5625, 0.8125, 0.5, 0.8125, 0.5625, 0.7812, 0.5625, 0.7812, 0.5, 0.8125, 0.9375, 0.7969, 1.0, 0.7812, 0.9375, 0.8125, 0.875, 0.8125, 0.9375, 0.7812, 0.9375, 0.7812, 0.875, 0.8125, 0.8125, 0.8125, 0.875, 0.7812, 0.875, 0.7812, 0.8125, 0.8125, 0.75, 0.8125, 0.8125, 0.7812, 0.8125, 0.7812, 0.75, 0.8125, 0.6875, 0.8125, 0.75, 0.7812, 0.75, 0.7812, 0.6875, 0.7812, 0.875, 0.7812, 0.9375, 0.75, 0.9375, 0.75, 0.875, 0.7812, 0.8125, 0.7812, 0.875, 0.75, 0.875, 0.75, 0.8125, 0.7812, 0.75, 0.7812, 0.8125, 0.75, 0.8125, 0.75, 0.75, 0.7812, 0.6875, 0.7812, 0.75, 0.75, 0.75, 0.75, 0.6875, 0.7812, 0.625, 0.7812, 0.6875, 0.75, 0.6875, 0.75, 0.625, 0.7812, 0.5625, 0.7812, 0.625, 0.75, 0.625, 0.75, 0.5625, 0.7812, 0.5, 0.7812, 0.5625, 0.75, 0.5625, 0.75, 0.5, 0.7812, 0.9375, 0.7656, 1.0, 0.75, 0.9375, 1.0, 0.8348, 1.0, 1.0, 0.9688, 1.0, 0.9688, 0.8348, 0.9688, 0.8348, 0.9688, 1.0, 0.9375, 1.0, 0.9375, 0.8348, 0.9375, 0.8348, 0.9375, 1.0, 0.9062, 1.0, 0.9062, 0.8348, 0.9062, 0.8348, 0.9062, 1.0, 0.875, 1.0, 0.875, 0.8348, 0.875, 0.8348, 0.875, 1.0, 0.8438, 1.0, 0.8438, 0.8348, 0.8438, 0.8348, 0.8438, 1.0, 0.8125, 1.0, 0.8125, 0.8348, 0.8125, 0.8348, 0.8125, 1.0, 0.7812, 1.0, 0.7812, 0.8348, 0.7812, 0.8348, 0.7812, 1.0, 0.75, 1.0, 0.75, 0.8348, 0.75, 0.8348, 0.75, 1.0, 0.7188, 1.0, 0.7188, 0.8348, 0.7188, 0.8348, 0.7188, 1.0, 0.6875, 1.0, 0.6875, 0.8348, 0.6875, 0.8348, 0.6875, 1.0, 0.6562, 1.0, 0.6562, 0.8348, 0.6562, 0.8348, 0.6562, 1.0, 0.625, 1.0, 0.625, 0.8348, 0.625, 0.8348, 0.625, 1.0, 0.5938, 1.0, 0.5938, 0.8348, 0.5938, 0.8348, 0.5938, 1.0, 0.5625, 1.0, 0.5625, 0.8348, 0.5625, 0.8348, 0.5625, 1.0, 0.5312, 1.0, 0.5312, 0.8348, 0.5312, 0.8348, 0.5312, 1.0, 0.5, 1.0, 0.5, 0.8348, 0.5, 0.8348, 0.5, 1.0, 0.4688, 1.0, 0.4688, 0.8348, 0.4688, 0.8348, 0.4688, 1.0, 0.4375, 1.0, 0.4375, 0.8348, 0.4375, 0.8348, 0.4375, 1.0, 0.4062, 1.0, 0.4062, 0.8348, 0.4062, 0.8348, 0.4062, 1.0, 0.375, 1.0, 0.375, 0.8348, 0.375, 0.8348, 0.375, 1.0, 0.3438, 1.0, 0.3438, 0.8348, 0.3438, 0.8348, 0.3438, 1.0, 0.3125, 1.0, 0.3125, 0.8348, 0.3125, 0.8348, 0.3125, 1.0, 0.2812, 1.0, 0.2812, 0.8348, 0.2812, 0.8348, 0.2812, 1.0, 0.25, 1.0, 0.25, 0.8348, 0.25, 0.8348, 0.25, 1.0, 0.2188, 1.0, 0.2188, 0.8348, 0.2188, 0.8348, 0.2188, 1.0, 0.1875, 1.0, 0.1875, 0.8348, 0.1875, 0.8348, 0.1875, 1.0, 0.1562, 1.0, 0.1562, 0.8348, 0.1562, 0.8348, 0.1562, 1.0, 0.125, 1.0, 0.125, 0.8348, 0.125, 0.8348, 0.125, 1.0, 0.09375, 1.0, 0.09375, 0.8348, 0.09375, 0.8348, 0.09375, 1.0, 0.0625, 1.0, 0.0625, 0.8348, 0.2968, 0.4854, 0.25, 0.49, 0.2032, 0.4854, 0.1582, 0.4717, 0.1167, 0.4496, 0.08029, 0.4197, 0.05045, 0.3833, 0.02827, 0.3418, 0.01461, 0.2968, 0.01, 0.25, 0.01461, 0.2032, 0.02827, 0.1582, 0.05045, 0.1167, 0.08029, 0.08029, 0.1167, 0.05045, 0.1582, 0.02827, 0.2032, 0.01461, 0.25, 0.01, 0.2968, 0.01461, 0.3418, 0.02827, 0.3833, 0.05045, 0.4197, 0.08029, 0.4496, 0.1167, 0.4717, 0.1582, 0.4854, 0.2032, 0.49, 0.25, 0.4854, 0.2968, 0.4717, 0.3418, 0.4496, 0.3833, 0.4197, 0.4197, 0.3833, 0.4496, 0.3418, 0.4717, 0.0625, 0.8348, 0.0625, 1.0, 0.03125, 1.0, 0.03125, 0.8348, 0.03125, 0.8348, 0.03125, 1.0, 0.0, 1.0, 0.0, 0.8348, 0.4688, 0.8348, 0.4375, 0.8348, 0.4375, 0.8348, 0.4688, 0.8348, 0.4375, 0.8348, 0.4062, 0.8348, 0.4062, 0.8348, 0.4375, 0.8348, 0.4062, 0.8348, 0.375, 0.8348, 0.375, 0.8348, 0.4062, 0.8348, 0.375, 0.8348, 0.3438, 0.8348, 0.3438, 0.8348, 0.375, 0.8348, 0.3438, 0.8348, 0.3125, 0.8348, 0.3125, 0.8348, 0.3438, 0.8348, 0.3125, 0.8348, 0.2812, 0.8348, 0.2812, 0.8348, 0.3125, 0.8348, 0.2812, 0.8348, 0.25, 0.8348, 0.25, 0.8348, 0.2812, 0.8348, 0.25, 0.8348, 0.2188, 0.8348, 0.2188, 0.8348, 0.25, 0.8348, 0.2188, 0.8348, 0.1875, 0.8348, 0.1875, 0.8348, 0.2188, 0.8348, 0.1875, 0.8348, 0.1562, 0.8348, 0.1562, 0.8348, 0.1875, 0.8348, 1.0, 0.8348, 0.9688, 0.8348, 0.9688, 0.8348, 1.0, 0.8348, 0.1562, 0.8348, 0.125, 0.8348, 0.125, 0.8348, 0.1562, 0.8348, 0.9688, 0.8348, 0.9375, 0.8348, 0.9375, 0.8348, 0.9688, 0.8348, 0.125, 0.8348, 0.09375, 0.8348, 0.09375, 0.8348, 0.125, 0.8348, 0.9375, 0.8348, 0.9062, 0.8348, 0.9062, 0.8348, 0.9375, 0.8348, 0.09375, 0.8348, 0.0625, 0.8348, 0.0625, 0.8348, 0.09375, 0.8348, 0.9062, 0.8348, 0.875, 0.8348, 0.875, 0.8348, 0.9062, 0.8348, 0.0625, 0.8348, 0.03125, 0.8348, 0.03125, 0.8348, 0.0625, 0.8348, 0.875, 0.8348, 0.8438, 0.8348, 0.8438, 0.8348, 0.875, 0.8348, 0.03125, 0.8348, 0.0, 0.8348, 0.0, 0.8348, 0.03125, 0.8348, 0.8438, 0.8348, 0.8125, 0.8348, 0.8125, 0.8348, 0.8438, 0.8348, 0.8125, 0.8348, 0.7812, 0.8348, 0.7812, 0.8348, 0.8125, 0.8348, 0.7812, 0.8348, 0.75, 0.8348, 0.75, 0.8348, 0.7812, 0.8348, 0.75, 0.8348, 0.7188, 0.8348, 0.7188, 0.8348, 0.75, 0.8348, 0.7188, 0.8348, 0.6875, 0.8348, 0.6875, 0.8348, 0.7188, 0.8348, 0.6875, 0.8348, 0.6562, 0.8348, 0.6562, 0.8348, 0.6875, 0.8348, 0.6562, 0.8348, 0.625, 0.8348, 0.625, 0.8348, 0.6562, 0.8348, 0.625, 0.8348, 0.5938, 0.8348, 0.5938, 0.8348, 0.625, 0.8348, 0.5938, 0.8348, 0.5625, 0.8348, 0.5625, 0.8348, 0.5938, 0.8348, 0.5625, 0.8348, 0.5312, 0.8348, 0.5312, 0.8348, 0.5625, 0.8348, 0.5312, 0.8348, 0.5, 0.8348, 0.5, 0.8348, 0.5312, 0.8348, 0.5, 0.8348, 0.4688, 0.8348, 0.4688, 0.8348, 0.5, 0.8348, 0.0625, 0.5, 0.0625, 0.8348, 0.03125, 0.8348, 0.03125, 0.5, 0.09375, 0.5, 0.09375, 0.8348, 0.0625, 0.8348, 0.0625, 0.5, 0.125, 0.5, 0.125, 0.8348, 0.09375, 0.8348, 0.09375, 0.5, 0.1562, 0.5, 0.1562, 0.8348, 0.125, 0.8348, 0.125, 0.5, 0.1875, 0.5, 0.1875, 0.8348, 0.1562, 0.8348, 0.1562, 0.5, 0.2188, 0.5, 0.2188, 0.8348, 0.1875, 0.8348, 0.1875, 0.5, 0.25, 0.5, 0.25, 0.8348, 0.2188, 0.8348, 0.2188, 0.5, 0.2812, 0.5, 0.2812, 0.8348, 0.25, 0.8348, 0.25, 0.5, 0.3125, 0.5, 0.3125, 0.8348, 0.2812, 0.8348, 0.2812, 0.5, 0.3438, 0.5, 0.3438, 0.8348, 0.3125, 0.8348, 0.3125, 0.5, 0.375, 0.5, 0.375, 0.8348, 0.3438, 0.8348, 0.3438, 0.5, 0.4062, 0.5, 0.4062, 0.8348, 0.375, 0.8348, 0.375, 0.5, 0.4375, 0.5, 0.4375, 0.8348, 0.4062, 0.8348, 0.4062, 0.5, 0.4688, 0.5, 0.4688, 0.8348, 0.4375, 0.8348, 0.4375, 0.5, 0.5, 0.5, 0.5, 0.8348, 0.4688, 0.8348, 0.4688, 0.5, 0.5312, 0.5, 0.5312, 0.8348, 0.5, 0.8348, 0.5, 0.5, 0.5625, 0.5, 0.5625, 0.8348, 0.5312, 0.8348, 0.5312, 0.5, 0.5938, 0.5, 0.5938, 0.8348, 0.5625, 0.8348, 0.5625, 0.5, 0.625, 0.5, 0.625, 0.8348, 0.5938, 0.8348, 0.5938, 0.5, 0.6562, 0.5, 0.6562, 0.8348, 0.625, 0.8348, 0.625, 0.5, 0.6875, 0.5, 0.6875, 0.8348, 0.6562, 0.8348, 0.6562, 0.5, 0.7188, 0.5, 0.7188, 0.8348, 0.6875, 0.8348, 0.6875, 0.5, 0.75, 0.5, 0.75, 0.8348, 0.7188, 0.8348, 0.7188, 0.5, 0.7812, 0.5, 0.7812, 0.8348, 0.75, 0.8348, 0.75, 0.5, 0.8125, 0.5, 0.8125, 0.8348, 0.7812, 0.8348, 0.7812, 0.5, 0.8438, 0.5, 0.8438, 0.8348, 0.8125, 0.8348, 0.8125, 0.5, 0.875, 0.5, 0.875, 0.8348, 0.8438, 0.8348, 0.8438, 0.5, 0.9062, 0.5, 0.9062, 0.8348, 0.875, 0.8348, 0.875, 0.5, 0.9375, 0.5, 0.9375, 0.8348, 0.9062, 0.8348, 0.9062, 0.5, 0.9688, 0.5, 0.9688, 0.8348, 0.9375, 0.8348, 0.9375, 0.5, 1.0, 0.5, 1.0, 0.8348, 0.9688, 0.8348, 0.9688, 0.5, 0.03125, 0.5, 0.03125, 0.8348, 0.0, 0.8348, 0.0, 0.5])
me_sphere.use_remesh_fix_poles = True
me_sphere.use_remesh_preserve_attributes = False
me_sphere.update()
me_sphere_001 = bpy.data.meshes.new('Sphere.001')
me_sphere_001.from_pydata([(0.0, 0.9559, 10.96), (0.0, 1.875, 10.68), (0.0, 2.722, 10.22), (0.0, 3.465, 9.615), (0.0, 4.074, 8.872), (0.0, 4.527, 8.025), (0.0, 4.806, 7.106), (0.0, 4.9, 6.15), (0.1865, 0.9376, 10.96), (0.3658, 1.839, 10.68), (0.5311, 2.67, 10.22), (0.676, 3.398, 9.615), (0.7948, 3.996, 8.872), (0.8832, 4.44, 8.025), (0.9376, 4.714, 7.106), (0.9559, 4.806, 6.15), (0.3658, 0.8832, 10.96), (0.7176, 1.732, 10.68), (1.042, 2.515, 10.22), (1.326, 3.201, 9.615), (1.559, 3.764, 8.872), (1.732, 4.182, 8.025), (1.839, 4.44, 7.106), (1.875, 4.527, 6.15), (0.5311, 0.7948, 10.96), (1.042, 1.559, 10.68), (1.512, 2.264, 10.22), (1.925, 2.881, 9.615), (2.264, 3.388, 8.872), (2.515, 3.764, 8.025), (2.67, 3.996, 7.106), (2.722, 4.074, 6.15), (0.676, 0.676, 10.96), (1.326, 1.326, 10.68), (1.925, 1.925, 10.22), (2.45, 2.45, 9.615), (2.881, 2.881, 8.872), (3.201, 3.201, 8.025), (3.398, 3.398, 7.106), (3.465, 3.465, 6.15), (0.7948, 0.5311, 10.96), (1.559, 1.042, 10.68), (2.264, 1.512, 10.22), (2.881, 1.925, 9.615), (3.388, 2.264, 8.872), (3.764, 2.515, 8.025), (3.996, 2.67, 7.106), (4.074, 2.722, 6.15), (0.8832, 0.3658, 10.96), (1.732, 0.7176, 10.68), (2.515, 1.042, 10.22), (3.201, 1.326, 9.615), (3.764, 1.559, 8.872), (4.182, 1.732, 8.025), (4.44, 1.839, 7.106), (4.527, 1.875, 6.15), (0.9376, 0.1865, 10.96), (1.839, 0.3658, 10.68), (2.67, 0.5311, 10.22), (3.398, 0.676, 9.615), (3.996, 0.7948, 8.872), (4.44, 0.8832, 8.025), (4.714, 0.9376, 7.106), (4.806, 0.9559, 6.15), (0.9559, -4.404e-07, 10.96), (1.875, -6.639e-07, 10.68), (2.722, -3.659e-07, 10.22), (3.465, -6.043e-07, 9.615), (4.074, -4.255e-07, 8.872), (4.527, -2.466e-07, 8.025), (4.806, -6.639e-07, 7.106), (4.9, -4.851e-07, 6.15), (0.9376, -0.1865, 10.96), (1.839, -0.3658, 10.68), (2.67, -0.5311, 10.22), (3.398, -0.676, 9.615), (3.996, -0.7948, 8.872), (4.44, -0.8832, 8.025), (4.714, -0.9376, 7.106), (4.806, -0.9559, 6.15), (0.8832, -0.3658, 10.96), (1.732, -0.7176, 10.68), (2.515, -1.042, 10.22), (3.201, -1.326, 9.615), (3.764, -1.559, 8.872), (4.182, -1.732, 8.025), (4.44, -1.839, 7.106), (4.527, -1.875, 6.15), (0.7948, -0.5311, 10.96), (1.559, -1.042, 10.68), (2.264, -1.512, 10.22), (2.881, -1.925, 9.615), (3.388, -2.264, 8.872), (3.764, -2.515, 8.025), (3.996, -2.67, 7.106), (4.074, -2.722, 6.15), (0.676, -0.676, 10.96), (1.326, -1.326, 10.68), (1.925, -1.925, 10.22), (2.45, -2.45, 9.615), (2.881, -2.881, 8.872), (3.201, -3.201, 8.025), (3.398, -3.398, 7.106), (3.465, -3.465, 6.15), (0.5311, -0.7948, 10.96), (1.042, -1.559, 10.68), (1.512, -2.264, 10.22), (1.925, -2.881, 9.615), (2.264, -3.388, 8.872), (2.515, -3.764, 8.025), (2.67, -3.996, 7.106), (2.722, -4.074, 6.15), (0.3658, -0.8832, 10.96), (0.7176, -1.732, 10.68), (1.042, -2.515, 10.22), (1.326, -3.201, 9.615), (1.559, -3.764, 8.872), (1.732, -4.182, 8.025), (1.839, -4.44, 7.106), (1.875, -4.527, 6.15), (0.1865, -0.9376, 10.96), (0.3658, -1.839, 10.68), (0.5311, -2.67, 10.22), (0.676, -3.398, 9.615), (0.7948, -3.996, 8.872), (0.8832, -4.44, 8.025), (0.9376, -4.714, 7.106), (0.9559, -4.806, 6.15), (-1.101e-07, -0.9559, 10.96), (-3.635e-07, -1.875, 10.68), (-3.564e-08, -2.722, 10.22), (-4.529e-07, -3.465, 9.615), (-2.741e-07, -4.074, 8.872), (-9.524e-08, -4.527, 8.025), (-6.317e-07, -4.806, 7.106), (-9.297e-07, -4.9, 6.15), (-8.357e-08, -8.485e-07, 11.05), (-0.1865, -0.9376, 10.96), (-0.3658, -1.839, 10.68), (-0.5311, -2.67, 10.22), (-0.676, -3.398, 9.615), (-0.7948, -3.996, 8.872), (-0.8832, -4.44, 8.025), (-0.9376, -4.714, 7.106), (-0.9559, -4.806, 6.15), (-0.3658, -0.8832, 10.96), (-0.7176, -1.732, 10.68), (-1.042, -2.515, 10.22), (-1.326, -3.201, 9.615), (-1.559, -3.764, 8.872), (-1.732, -4.182, 8.025), (-1.839, -4.44, 7.106), (-1.875, -4.527, 6.15), (-0.5311, -0.7948, 10.96), (-1.042, -1.559, 10.68), (-1.512, -2.264, 10.22), (-1.925, -2.881, 9.615), (-2.264, -3.388, 8.872), (-2.515, -3.764, 8.025), (-2.67, -3.996, 7.106), (-2.722, -4.074, 6.15), (-0.676, -0.676, 10.96), (-1.326, -1.326, 10.68), (-1.925, -1.925, 10.22), (-2.45, -2.45, 9.615), (-2.881, -2.881, 8.872), (-3.201, -3.201, 8.025), (-3.398, -3.398, 7.106), (-3.465, -3.465, 6.15), (-0.7948, -0.5311, 10.96), (-1.559, -1.042, 10.68), (-2.264, -1.512, 10.22), (-2.881, -1.925, 9.615), (-3.388, -2.264, 8.872), (-3.764, -2.515, 8.025), (-3.996, -2.67, 7.106), (-4.074, -2.722, 6.15), (-0.8832, -0.3658, 10.96), (-1.732, -0.7176, 10.68), (-2.515, -1.042, 10.22), (-3.201, -1.326, 9.615), (-3.764, -1.559, 8.872), (-4.182, -1.732, 8.025), (-4.44, -1.839, 7.106), (-4.527, -1.875, 6.15), (-0.9376, -0.1865, 10.96), (-1.839, -0.3658, 10.68), (-2.67, -0.5311, 10.22), (-3.398, -0.676, 9.615), (-3.996, -0.7948, 8.872), (-4.44, -0.8832, 8.025), (-4.714, -0.9376, 7.106), (-4.806, -0.9559, 6.15), (-0.9559, -1.721e-07, 10.96), (-1.875, -8.231e-09, 10.68), (-2.722, -2.466e-07, 10.22), (-3.465, 3.494e-07, 9.615), (-4.074, 5.282e-07, 8.872), (-4.527, -8.231e-09, 8.025), (-4.806, 7.666e-07, 7.106), (-4.9, 1.005e-06, 6.15), (-0.9376, 0.1865, 10.96), (-1.839, 0.3658, 10.68), (-2.67, 0.5311, 10.22), (-3.398, 0.676, 9.615), (-3.996, 0.7948, 8.872), (-4.44, 0.8832, 8.025), (-4.714, 0.9376, 7.106), (-4.806, 0.9559, 6.15), (-0.8832, 0.3658, 10.96), (-1.732, 0.7176, 10.68), (-2.515, 1.042, 10.22), (-3.201, 1.326, 9.615), (-3.764, 1.559, 8.872), (-4.182, 1.732, 8.025), (-4.44, 1.839, 7.106), (-4.527, 1.875, 6.15), (-0.7948, 0.5311, 10.96), (-1.559, 1.042, 10.68), (-2.264, 1.512, 10.22), (-2.881, 1.925, 9.615), (-3.388, 2.264, 8.872), (-3.764, 2.515, 8.025), (-3.996, 2.67, 7.106), (-4.074, 2.722, 6.15), (-0.676, 0.676, 10.96), (-1.326, 1.326, 10.68), (-1.925, 1.925, 10.22), (-2.45, 2.45, 9.615), (-2.881, 2.881, 8.872), (-3.201, 3.201, 8.025), (-3.398, 3.398, 7.106), (-3.465, 3.465, 6.15), (-0.5311, 0.7948, 10.96), (-1.042, 1.559, 10.68), (-1.512, 2.264, 10.22), (-1.925, 2.881, 9.615), (-2.264, 3.388, 8.872), (-2.515, 3.764, 8.025), (-2.67, 3.996, 7.106), (-2.722, 4.074, 6.15), (-0.3658, 0.8832, 10.96), (-0.7176, 1.732, 10.68), (-1.042, 2.515, 10.22), (-1.326, 3.201, 9.615), (-1.559, 3.764, 8.872), (-1.732, 4.182, 8.025), (-1.839, 4.44, 7.106), (-1.875, 4.527, 6.15), (-0.1865, 0.9376, 10.96), (-0.3658, 1.839, 10.68), (-0.5311, 2.67, 10.22), (-0.676, 3.398, 9.615), (-0.7948, 3.996, 8.872), (-0.8832, 4.44, 8.025), (-0.9376, 4.714, 7.106), (-0.9559, 4.806, 6.15), (0.0, 4.9, 1.0), (0.9559, 4.806, 1.0), (1.875, 4.527, 1.0), (2.722, 4.074, 1.0), (3.465, 3.465, 1.0), (4.074, 2.722, 1.0), (4.527, 1.875, 1.0), (4.806, 0.9559, 1.0), (4.9, -3.956e-07, 1.0), (4.806, -0.9559, 1.0), (4.527, -1.875, 1.0), (4.074, -2.722, 1.0), (3.465, -3.465, 1.0), (2.722, -4.074, 1.0), (1.875, -4.527, 1.0), (0.9559, -4.806, 1.0), (-7.64e-07, -4.9, 1.0), (-0.9559, -4.806, 1.0), (-1.875, -4.527, 1.0), (-2.722, -4.074, 1.0), (-3.465, -3.465, 1.0), (-4.074, -2.722, 1.0), (-4.527, -1.875, 1.0), (-4.806, -0.9559, 1.0), (-4.9, 6.922e-07, 1.0), (-4.806, 0.9559, 1.0), (-4.527, 1.875, 1.0), (-4.074, 2.722, 1.0), (-3.465, 3.465, 1.0), (-1.875, 4.527, 1.0), (-0.9559, 4.806, 1.0), (-2.722, 4.074, 1.0), (-2.98e-08, 5.684, 0.0), (1.109, 5.575, 0.0), (2.175, 5.251, 0.0), (3.158, 4.726, 0.0), (4.019, 4.019, 0.0), (4.726, 3.158, 0.0), (5.251, 2.175, 0.0), (5.575, 1.109, 0.0), (5.684, -2.699e-07, 0.0), (5.575, -1.109, 0.0), (5.251, -2.175, 0.0), (4.726, -3.158, 0.0), (4.019, -4.019, 0.0), (3.158, -4.726, 0.0), (2.175, -5.251, 0.0), (1.109, -5.575, 0.0), (-5.267e-07, -5.684, 0.0), (-1.109, -5.575, 0.0), (-2.175, -5.251, 0.0), (-3.158, -4.726, 0.0), (-4.019, -4.019, 0.0), (-4.726, -3.158, 0.0), (-5.251, -2.175, 0.0), (-5.575, -1.109, 0.0), (-5.684, 4.632e-08, 0.0), (-5.575, 1.109, 0.0), (-5.251, 2.175, 0.0), (-4.726, 3.158, 0.0), (-4.019, 4.019, 0.0), (-3.158, 4.726, 0.0), (-2.175, 5.251, 0.0), (-1.109, 5.575, 0.0), (1.109, 5.575, 1.0), (2.175, 5.251, 1.0), (3.158, 4.726, 1.0), (4.019, 4.019, 1.0), (4.726, 3.158, 1.0), (5.251, 2.175, 1.0), (5.575, 1.109, 1.0), (5.684, -4.803e-07, 1.0), (5.575, -1.109, 1.0), (5.251, -2.175, 1.0), (4.726, -3.158, 1.0), (4.019, -4.019, 1.0), (3.158, -4.726, 1.0), (2.175, -5.251, 1.0), (1.109, -5.575, 1.0), (-9.161e-07, -5.684, 1.0), (-1.109, -5.575, 1.0), (-2.175, -5.251, 1.0), (-3.158, -4.726, 1.0), (-4.019, -4.019, 1.0), (-4.726, -3.158, 1.0), (-5.251, -2.175, 1.0), (-5.575, -1.109, 1.0), (-5.684, 7.815e-07, 1.0), (-5.575, 1.109, 1.0), (-5.251, 2.175, 1.0), (-4.726, 3.158, 1.0), (-4.019, 4.019, 1.0), (-2.175, 5.251, 1.0), (-1.109, 5.575, 1.0), (-3.158, 4.726, 1.0), (-2.98e-08, 5.684, 1.0)], [], [(1, 0, 8, 9), (2, 1, 9, 10), (3, 2, 10, 11), (4, 3, 11, 12), (5, 4, 12, 13), (6, 5, 13, 14), (7, 6, 14, 15), (0, 136, 8), (15, 14, 22, 23), (8, 136, 16), (9, 8, 16, 17), (10, 9, 17, 18), (11, 10, 18, 19), (12, 11, 19, 20), (13, 12, 20, 21), (14, 13, 21, 22), (20, 19, 27, 28), (21, 20, 28, 29), (22, 21, 29, 30), (23, 22, 30, 31), (16, 136, 24), (17, 16, 24, 25), (18, 17, 25, 26), (19, 18, 26, 27), (24, 136, 32), (25, 24, 32, 33), (26, 25, 33, 34), (27, 26, 34, 35), (28, 27, 35, 36), (29, 28, 36, 37), (30, 29, 37, 38), (31, 30, 38, 39), (36, 35, 43, 44), (37, 36, 44, 45), (38, 37, 45, 46), (39, 38, 46, 47), (32, 136, 40), (33, 32, 40, 41), (34, 33, 41, 42), (35, 34, 42, 43), (41, 40, 48, 49), (42, 41, 49, 50), (43, 42, 50, 51), (44, 43, 51, 52), (45, 44, 52, 53), (46, 45, 53, 54), (47, 46, 54, 55), (40, 136, 48), (53, 52, 60, 61), (54, 53, 61, 62), (55, 54, 62, 63), (48, 136, 56), (49, 48, 56, 57), (50, 49, 57, 58), (51, 50, 58, 59), (52, 51, 59, 60), (58, 57, 65, 66), (59, 58, 66, 67), (60, 59, 67, 68), (61, 60, 68, 69), (62, 61, 69, 70), (63, 62, 70, 71), (56, 136, 64), (57, 56, 64, 65), (70, 69, 77, 78), (71, 70, 78, 79), (64, 136, 72), (65, 64, 72, 73), (66, 65, 73, 74), (67, 66, 74, 75), (68, 67, 75, 76), (69, 68, 76, 77), (74, 73, 81, 82), (75, 74, 82, 83), (76, 75, 83, 84), (77, 76, 84, 85), (78, 77, 85, 86), (79, 78, 86, 87), (72, 136, 80), (73, 72, 80, 81), (86, 85, 93, 94), (87, 86, 94, 95), (80, 136, 88), (81, 80, 88, 89), (82, 81, 89, 90), (83, 82, 90, 91), (84, 83, 91, 92), (85, 84, 92, 93), (91, 90, 98, 99), (92, 91, 99, 100), (93, 92, 100, 101), (94, 93, 101, 102), (95, 94, 102, 103), (88, 136, 96), (89, 88, 96, 97), (90, 89, 97, 98), (103, 102, 110, 111), (96, 136, 104), (97, 96, 104, 105), (98, 97, 105, 106), (99, 98, 106, 107), (100, 99, 107, 108), (101, 100, 108, 109), (102, 101, 109, 110), (107, 106, 114, 115), (108, 107, 115, 116), (109, 108, 116, 117), (110, 109, 117, 118), (111, 110, 118, 119), (104, 136, 112), (105, 104, 112, 113), (106, 105, 113, 114), (119, 118, 126, 127), (112, 136, 120), (113, 112, 120, 121), (114, 113, 121, 122), (115, 114, 122, 123), (116, 115, 123, 124), (117, 116, 124, 125), (118, 117, 125, 126), (124, 123, 131, 132), (125, 124, 132, 133), (126, 125, 133, 134), (127, 126, 134, 135), (120, 136, 128), (121, 120, 128, 129), (122, 121, 129, 130), (123, 122, 130, 131), (129, 128, 137, 138), (130, 129, 138, 139), (131, 130, 139, 140), (132, 131, 140, 141), (133, 132, 141, 142), (134, 133, 142, 143), (135, 134, 143, 144), (128, 136, 137), (142, 141, 149, 150), (143, 142, 150, 151), (144, 143, 151, 152), (137, 136, 145), (138, 137, 145, 146), (139, 138, 146, 147), (140, 139, 147, 148), (141, 140, 148, 149), (146, 145, 153, 154), (147, 146, 154, 155), (148, 147, 155, 156), (149, 148, 156, 157), (150, 149, 157, 158), (151, 150, 158, 159), (152, 151, 159, 160), (145, 136, 153), (158, 157, 165, 166), (159, 158, 166, 167), (160, 159, 167, 168), (153, 136, 161), (154, 153, 161, 162), (155, 154, 162, 163), (156, 155, 163, 164), (157, 156, 164, 165), (163, 162, 170, 171), (164, 163, 171, 172), (165, 164, 172, 173), (166, 165, 173, 174), (167, 166, 174, 175), (168, 167, 175, 176), (161, 136, 169), (162, 161, 169, 170), (175, 174, 182, 183), (176, 175, 183, 184), (169, 136, 177), (170, 169, 177, 178), (171, 170, 178, 179), (172, 171, 179, 180), (173, 172, 180, 181), (174, 173, 181, 182), (179, 178, 186, 187), (180, 179, 187, 188), (181, 180, 188, 189), (182, 181, 189, 190), (183, 182, 190, 191), (184, 183, 191, 192), (177, 136, 185), (178, 177, 185, 186), (191, 190, 198, 199), (192, 191, 199, 200), (185, 136, 193), (186, 185, 193, 194), (187, 186, 194, 195), (188, 187, 195, 196), (189, 188, 196, 197), (190, 189, 197, 198), (196, 195, 203, 204), (197, 196, 204, 205), (198, 197, 205, 206), (199, 198, 206, 207), (200, 199, 207, 208), (193, 136, 201), (194, 193, 201, 202), (195, 194, 202, 203), (208, 207, 215, 216), (201, 136, 209), (202, 201, 209, 210), (203, 202, 210, 211), (204, 203, 211, 212), (205, 204, 212, 213), (206, 205, 213, 214), (207, 206, 214, 215), (213, 212, 220, 221), (214, 213, 221, 222), (215, 214, 222, 223), (216, 215, 223, 224), (209, 136, 217), (210, 209, 217, 218), (211, 210, 218, 219), (212, 211, 219, 220), (217, 136, 225), (218, 217, 225, 226), (219, 218, 226, 227), (220, 219, 227, 228), (221, 220, 228, 229), (222, 221, 229, 230), (223, 222, 230, 231), (224, 223, 231, 232), (229, 228, 236, 237), (230, 229, 237, 238), (231, 230, 238, 239), (232, 231, 239, 240), (225, 136, 233), (226, 225, 233, 234), (227, 226, 234, 235), (228, 227, 235, 236), (234, 233, 241, 242), (235, 234, 242, 243), (236, 235, 243, 244), (237, 236, 244, 245), (238, 237, 245, 246), (239, 238, 246, 247), (240, 239, 247, 248), (233, 136, 241), (246, 245, 253, 254), (247, 246, 254, 255), (248, 247, 255, 256), (241, 136, 249), (242, 241, 249, 250), (243, 242, 250, 251), (244, 243, 251, 252), (245, 244, 252, 253), (250, 249, 0, 1), (251, 250, 1, 2), (252, 251, 2, 3), (253, 252, 3, 4), (254, 253, 4, 5), (255, 254, 5, 6), (256, 255, 6, 7), (249, 136, 0), (257, 7, 15, 258), (258, 15, 23, 259), (259, 23, 31, 260), (260, 31, 39, 261), (261, 39, 47, 262), (262, 47, 55, 263), (263, 55, 63, 264), (264, 63, 71, 265), (265, 71, 79, 266), (266, 79, 87, 267), (267, 87, 95, 268), (268, 95, 103, 269), (269, 103, 111, 270), (270, 111, 119, 271), (271, 119, 127, 272), (272, 127, 135, 273), (273, 135, 144, 274), (274, 144, 152, 275), (275, 152, 160, 276), (276, 160, 168, 277), (277, 168, 176, 278), (278, 176, 184, 279), (279, 184, 192, 280), (280, 192, 200, 281), (281, 200, 208, 282), (282, 208, 216, 283), (283, 216, 224, 284), (284, 224, 232, 285), (285, 232, 240, 288), (288, 240, 248, 286), (15, 7, 256, 248, 240, 232, 224, 216, 208, 200, 192, 184, 176, 168, 160, 152, 144, 135, 127, 119, 111, 103, 95, 87, 79, 71, 63, 55, 47, 39, 31, 23), (286, 248, 256, 287), (287, 256, 7, 257), (274, 275, 338, 337), (275, 276, 339, 338), (276, 277, 340, 339), (277, 278, 341, 340), (278, 279, 342, 341), (279, 280, 343, 342), (280, 281, 344, 343), (281, 282, 345, 344), (282, 283, 346, 345), (283, 284, 347, 346), (257, 258, 321, 352), (284, 285, 348, 347), (258, 259, 322, 321), (285, 288, 351, 348), (259, 260, 323, 322), (288, 286, 349, 351), (260, 261, 324, 323), (286, 287, 350, 349), (261, 262, 325, 324), (287, 257, 352, 350), (262, 263, 326, 325), (263, 264, 327, 326), (264, 265, 328, 327), (265, 266, 329, 328), (266, 267, 330, 329), (267, 268, 331, 330), (268, 269, 332, 331), (269, 270, 333, 332), (270, 271, 334, 333), (271, 272, 335, 334), (272, 273, 336, 335), (273, 274, 337, 336), (319, 349, 350, 320), (318, 351, 349, 319), (317, 348, 351, 318), (316, 347, 348, 317), (315, 346, 347, 316), (314, 345, 346, 315), (313, 344, 345, 314), (312, 343, 344, 313), (311, 342, 343, 312), (310, 341, 342, 311), (309, 340, 341, 310), (308, 339, 340, 309), (307, 338, 339, 308), (306, 337, 338, 307), (305, 336, 337, 306), (304, 335, 336, 305), (303, 334, 335, 304), (302, 333, 334, 303), (301, 332, 333, 302), (300, 331, 332, 301), (299, 330, 331, 300), (298, 329, 330, 299), (297, 328, 329, 298), (296, 327, 328, 297), (295, 326, 327, 296), (294, 325, 326, 295), (293, 324, 325, 294), (292, 323, 324, 293), (291, 322, 323, 292), (290, 321, 322, 291), (289, 352, 321, 290), (320, 350, 352, 289)])
_uv = me_sphere_001.uv_layers.new(name='UVMap')
_uv.uv.foreach_set('vector', [0.75, 0.875, 0.75, 0.9375, 0.7188, 0.9375, 0.7188, 0.875, 0.75, 0.8125, 0.75, 0.875, 0.7188, 0.875, 0.7188, 0.8125, 0.75, 0.75, 0.75, 0.8125, 0.7188, 0.8125, 0.7188, 0.75, 0.75, 0.6875, 0.75, 0.75, 0.7188, 0.75, 0.7188, 0.6875, 0.75, 0.625, 0.75, 0.6875, 0.7188, 0.6875, 0.7188, 0.625, 0.75, 0.5625, 0.75, 0.625, 0.7188, 0.625, 0.7188, 0.5625, 0.75, 0.5, 0.75, 0.5625, 0.7188, 0.5625, 0.7188, 0.5, 0.75, 0.9375, 0.7344, 1.0, 0.7188, 0.9375, 0.7188, 0.5, 0.7188, 0.5625, 0.6875, 0.5625, 0.6875, 0.5, 0.7188, 0.9375, 0.7031, 1.0, 0.6875, 0.9375, 0.7188, 0.875, 0.7188, 0.9375, 0.6875, 0.9375, 0.6875, 0.875, 0.7188, 0.8125, 0.7188, 0.875, 0.6875, 0.875, 0.6875, 0.8125, 0.7188, 0.75, 0.7188, 0.8125, 0.6875, 0.8125, 0.6875, 0.75, 0.7188, 0.6875, 0.7188, 0.75, 0.6875, 0.75, 0.6875, 0.6875, 0.7188, 0.625, 0.7188, 0.6875, 0.6875, 0.6875, 0.6875, 0.625, 0.7188, 0.5625, 0.7188, 0.625, 0.6875, 0.625, 0.6875, 0.5625, 0.6875, 0.6875, 0.6875, 0.75, 0.6562, 0.75, 0.6562, 0.6875, 0.6875, 0.625, 0.6875, 0.6875, 0.6562, 0.6875, 0.6562, 0.625, 0.6875, 0.5625, 0.6875, 0.625, 0.6562, 0.625, 0.6562, 0.5625, 0.6875, 0.5, 0.6875, 0.5625, 0.6562, 0.5625, 0.6562, 0.5, 0.6875, 0.9375, 0.6719, 1.0, 0.6562, 0.9375, 0.6875, 0.875, 0.6875, 0.9375, 0.6562, 0.9375, 0.6562, 0.875, 0.6875, 0.8125, 0.6875, 0.875, 0.6562, 0.875, 0.6562, 0.8125, 0.6875, 0.75, 0.6875, 0.8125, 0.6562, 0.8125, 0.6562, 0.75, 0.6562, 0.9375, 0.6406, 1.0, 0.625, 0.9375, 0.6562, 0.875, 0.6562, 0.9375, 0.625, 0.9375, 0.625, 0.875, 0.6562, 0.8125, 0.6562, 0.875, 0.625, 0.875, 0.625, 0.8125, 0.6562, 0.75, 0.6562, 0.8125, 0.625, 0.8125, 0.625, 0.75, 0.6562, 0.6875, 0.6562, 0.75, 0.625, 0.75, 0.625, 0.6875, 0.6562, 0.625, 0.6562, 0.6875, 0.625, 0.6875, 0.625, 0.625, 0.6562, 0.5625, 0.6562, 0.625, 0.625, 0.625, 0.625, 0.5625, 0.6562, 0.5, 0.6562, 0.5625, 0.625, 0.5625, 0.625, 0.5, 0.625, 0.6875, 0.625, 0.75, 0.5938, 0.75, 0.5938, 0.6875, 0.625, 0.625, 0.625, 0.6875, 0.5938, 0.6875, 0.5938, 0.625, 0.625, 0.5625, 0.625, 0.625, 0.5938, 0.625, 0.5938, 0.5625, 0.625, 0.5, 0.625, 0.5625, 0.5938, 0.5625, 0.5938, 0.5, 0.625, 0.9375, 0.6094, 1.0, 0.5937, 0.9375, 0.625, 0.875, 0.625, 0.9375, 0.5937, 0.9375, 0.5937, 0.875, 0.625, 0.8125, 0.625, 0.875, 0.5937, 0.875, 0.5938, 0.8125, 0.625, 0.75, 0.625, 0.8125, 0.5938, 0.8125, 0.5938, 0.75, 0.5937, 0.875, 0.5937, 0.9375, 0.5625, 0.9375, 0.5625, 0.875, 0.5938, 0.8125, 0.5937, 0.875, 0.5625, 0.875, 0.5625, 0.8125, 0.5938, 0.75, 0.5938, 0.8125, 0.5625, 0.8125, 0.5625, 0.75, 0.5938, 0.6875, 0.5938, 0.75, 0.5625, 0.75, 0.5625, 0.6875, 0.5938, 0.625, 0.5938, 0.6875, 0.5625, 0.6875, 0.5625, 0.625, 0.5938, 0.5625, 0.5938, 0.625, 0.5625, 0.625, 0.5625, 0.5625, 0.5938, 0.5, 0.5938, 0.5625, 0.5625, 0.5625, 0.5625, 0.5, 0.5937, 0.9375, 0.5781, 1.0, 0.5625, 0.9375, 0.5625, 0.625, 0.5625, 0.6875, 0.5312, 0.6875, 0.5312, 0.625, 0.5625, 0.5625, 0.5625, 0.625, 0.5312, 0.625, 0.5312, 0.5625, 0.5625, 0.5, 0.5625, 0.5625, 0.5312, 0.5625, 0.5312, 0.5, 0.5625, 0.9375, 0.5469, 1.0, 0.5312, 0.9375, 0.5625, 0.875, 0.5625, 0.9375, 0.5312, 0.9375, 0.5312, 0.875, 0.5625, 0.8125, 0.5625, 0.875, 0.5312, 0.875, 0.5312, 0.8125, 0.5625, 0.75, 0.5625, 0.8125, 0.5312, 0.8125, 0.5312, 0.75, 0.5625, 0.6875, 0.5625, 0.75, 0.5312, 0.75, 0.5312, 0.6875, 0.5312, 0.8125, 0.5312, 0.875, 0.5, 0.875, 0.5, 0.8125, 0.5312, 0.75, 0.5312, 0.8125, 0.5, 0.8125, 0.5, 0.75, 0.5312, 0.6875, 0.5312, 0.75, 0.5, 0.75, 0.5, 0.6875, 0.5312, 0.625, 0.5312, 0.6875, 0.5, 0.6875, 0.5, 0.625, 0.5312, 0.5625, 0.5312, 0.625, 0.5, 0.625, 0.5, 0.5625, 0.5312, 0.5, 0.5312, 0.5625, 0.5, 0.5625, 0.5, 0.5, 0.5312, 0.9375, 0.5156, 1.0, 0.5, 0.9375, 0.5312, 0.875, 0.5312, 0.9375, 0.5, 0.9375, 0.5, 0.875, 0.5, 0.5625, 0.5, 0.625, 0.4688, 0.625, 0.4687, 0.5625, 0.5, 0.5, 0.5, 0.5625, 0.4687, 0.5625, 0.4688, 0.5, 0.5, 0.9375, 0.4844, 1.0, 0.4687, 0.9375, 0.5, 0.875, 0.5, 0.9375, 0.4687, 0.9375, 0.4687, 0.875, 0.5, 0.8125, 0.5, 0.875, 0.4687, 0.875, 0.4687, 0.8125, 0.5, 0.75, 0.5, 0.8125, 0.4687, 0.8125, 0.4687, 0.75, 0.5, 0.6875, 0.5, 0.75, 0.4687, 0.75, 0.4688, 0.6875, 0.5, 0.625, 0.5, 0.6875, 0.4688, 0.6875, 0.4688, 0.625, 0.4687, 0.8125, 0.4687, 0.875, 0.4375, 0.875, 0.4375, 0.8125, 0.4687, 0.75, 0.4687, 0.8125, 0.4375, 0.8125, 0.4375, 0.75, 0.4688, 0.6875, 0.4687, 0.75, 0.4375, 0.75, 0.4375, 0.6875, 0.4688, 0.625, 0.4688, 0.6875, 0.4375, 0.6875, 0.4375, 0.625, 0.4687, 0.5625, 0.4688, 0.625, 0.4375, 0.625, 0.4375, 0.5625, 0.4688, 0.5, 0.4687, 0.5625, 0.4375, 0.5625, 0.4375, 0.5, 0.4687, 0.9375, 0.4531, 1.0, 0.4375, 0.9375, 0.4687, 0.875, 0.4687, 0.9375, 0.4375, 0.9375, 0.4375, 0.875, 0.4375, 0.5625, 0.4375, 0.625, 0.4062, 0.625, 0.4062, 0.5625, 0.4375, 0.5, 0.4375, 0.5625, 0.4062, 0.5625, 0.4062, 0.5, 0.4375, 0.9375, 0.4219, 1.0, 0.4062, 0.9375, 0.4375, 0.875, 0.4375, 0.9375, 0.4062, 0.9375, 0.4062, 0.875, 0.4375, 0.8125, 0.4375, 0.875, 0.4062, 0.875, 0.4062, 0.8125, 0.4375, 0.75, 0.4375, 0.8125, 0.4062, 0.8125, 0.4062, 0.75, 0.4375, 0.6875, 0.4375, 0.75, 0.4062, 0.75, 0.4062, 0.6875, 0.4375, 0.625, 0.4375, 0.6875, 0.4062, 0.6875, 0.4062, 0.625, 0.4062, 0.75, 0.4062, 0.8125, 0.375, 0.8125, 0.375, 0.75, 0.4062, 0.6875, 0.4062, 0.75, 0.375, 0.75, 0.375, 0.6875, 0.4062, 0.625, 0.4062, 0.6875, 0.375, 0.6875, 0.375, 0.625, 0.4062, 0.5625, 0.4062, 0.625, 0.375, 0.625, 0.375, 0.5625, 0.4062, 0.5, 0.4062, 0.5625, 0.375, 0.5625, 0.375, 0.5, 0.4062, 0.9375, 0.3906, 1.0, 0.375, 0.9375, 0.4062, 0.875, 0.4062, 0.9375, 0.375, 0.9375, 0.375, 0.875, 0.4062, 0.8125, 0.4062, 0.875, 0.375, 0.875, 0.375, 0.8125, 0.375, 0.5, 0.375, 0.5625, 0.3438, 0.5625, 0.3438, 0.5, 0.375, 0.9375, 0.3594, 1.0, 0.3437, 0.9375, 0.375, 0.875, 0.375, 0.9375, 0.3437, 0.9375, 0.3437, 0.875, 0.375, 0.8125, 0.375, 0.875, 0.3437, 0.875, 0.3438, 0.8125, 0.375, 0.75, 0.375, 0.8125, 0.3438, 0.8125, 0.3438, 0.75, 0.375, 0.6875, 0.375, 0.75, 0.3438, 0.75, 0.3438, 0.6875, 0.375, 0.625, 0.375, 0.6875, 0.3438, 0.6875, 0.3438, 0.625, 0.375, 0.5625, 0.375, 0.625, 0.3438, 0.625, 0.3438, 0.5625, 0.3438, 0.75, 0.3438, 0.8125, 0.3125, 0.8125, 0.3125, 0.75, 0.3438, 0.6875, 0.3438, 0.75, 0.3125, 0.75, 0.3125, 0.6875, 0.3438, 0.625, 0.3438, 0.6875, 0.3125, 0.6875, 0.3125, 0.625, 0.3438, 0.5625, 0.3438, 0.625, 0.3125, 0.625, 0.3125, 0.5625, 0.3438, 0.5, 0.3438, 0.5625, 0.3125, 0.5625, 0.3125, 0.5, 0.3437, 0.9375, 0.3281, 1.0, 0.3125, 0.9375, 0.3437, 0.875, 0.3437, 0.9375, 0.3125, 0.9375, 0.3125, 0.875, 0.3438, 0.8125, 0.3437, 0.875, 0.3125, 0.875, 0.3125, 0.8125, 0.3125, 0.5, 0.3125, 0.5625, 0.2812, 0.5625, 0.2812, 0.5, 0.3125, 0.9375, 0.2969, 1.0, 0.2812, 0.9375, 0.3125, 0.875, 0.3125, 0.9375, 0.2812, 0.9375, 0.2812, 0.875, 0.3125, 0.8125, 0.3125, 0.875, 0.2812, 0.875, 0.2812, 0.8125, 0.3125, 0.75, 0.3125, 0.8125, 0.2812, 0.8125, 0.2812, 0.75, 0.3125, 0.6875, 0.3125, 0.75, 0.2812, 0.75, 0.2812, 0.6875, 0.3125, 0.625, 0.3125, 0.6875, 0.2812, 0.6875, 0.2812, 0.625, 0.3125, 0.5625, 0.3125, 0.625, 0.2812, 0.625, 0.2812, 0.5625, 0.2812, 0.6875, 0.2812, 0.75, 0.25, 0.75, 0.25, 0.6875, 0.2812, 0.625, 0.2812, 0.6875, 0.25, 0.6875, 0.25, 0.625, 0.2812, 0.5625, 0.2812, 0.625, 0.25, 0.625, 0.25, 0.5625, 0.2812, 0.5, 0.2812, 0.5625, 0.25, 0.5625, 0.25, 0.5, 0.2812, 0.9375, 0.2656, 1.0, 0.25, 0.9375, 0.2812, 0.875, 0.2812, 0.9375, 0.25, 0.9375, 0.25, 0.875, 0.2812, 0.8125, 0.2812, 0.875, 0.25, 0.875, 0.25, 0.8125, 0.2812, 0.75, 0.2812, 0.8125, 0.25, 0.8125, 0.25, 0.75, 0.25, 0.875, 0.25, 0.9375, 0.2188, 0.9375, 0.2188, 0.875, 0.25, 0.8125, 0.25, 0.875, 0.2188, 0.875, 0.2188, 0.8125, 0.25, 0.75, 0.25, 0.8125, 0.2188, 0.8125, 0.2188, 0.75, 0.25, 0.6875, 0.25, 0.75, 0.2188, 0.75, 0.2188, 0.6875, 0.25, 0.625, 0.25, 0.6875, 0.2188, 0.6875, 0.2188, 0.625, 0.25, 0.5625, 0.25, 0.625, 0.2188, 0.625, 0.2188, 0.5625, 0.25, 0.5, 0.25, 0.5625, 0.2188, 0.5625, 0.2187, 0.5, 0.25, 0.9375, 0.2344, 1.0, 0.2188, 0.9375, 0.2188, 0.625, 0.2188, 0.6875, 0.1875, 0.6875, 0.1875, 0.625, 0.2188, 0.5625, 0.2188, 0.625, 0.1875, 0.625, 0.1875, 0.5625, 0.2187, 0.5, 0.2188, 0.5625, 0.1875, 0.5625, 0.1875, 0.5, 0.2188, 0.9375, 0.2031, 1.0, 0.1875, 0.9375, 0.2188, 0.875, 0.2188, 0.9375, 0.1875, 0.9375, 0.1875, 0.875, 0.2188, 0.8125, 0.2188, 0.875, 0.1875, 0.875, 0.1875, 0.8125, 0.2188, 0.75, 0.2188, 0.8125, 0.1875, 0.8125, 0.1875, 0.75, 0.2188, 0.6875, 0.2188, 0.75, 0.1875, 0.75, 0.1875, 0.6875, 0.1875, 0.875, 0.1875, 0.9375, 0.1563, 0.9375, 0.1562, 0.875, 0.1875, 0.8125, 0.1875, 0.875, 0.1562, 0.875, 0.1563, 0.8125, 0.1875, 0.75, 0.1875, 0.8125, 0.1563, 0.8125, 0.1562, 0.75, 0.1875, 0.6875, 0.1875, 0.75, 0.1562, 0.75, 0.1562, 0.6875, 0.1875, 0.625, 0.1875, 0.6875, 0.1562, 0.6875, 0.1563, 0.625, 0.1875, 0.5625, 0.1875, 0.625, 0.1563, 0.625, 0.1562, 0.5625, 0.1875, 0.5, 0.1875, 0.5625, 0.1562, 0.5625, 0.1562, 0.5, 0.1875, 0.9375, 0.1719, 1.0, 0.1563, 0.9375, 0.1563, 0.625, 0.1562, 0.6875, 0.125, 0.6875, 0.125, 0.625, 0.1562, 0.5625, 0.1563, 0.625, 0.125, 0.625, 0.125, 0.5625, 0.1562, 0.5, 0.1562, 0.5625, 0.125, 0.5625, 0.125, 0.5, 0.1563, 0.9375, 0.1406, 1.0, 0.125, 0.9375, 0.1562, 0.875, 0.1563, 0.9375, 0.125, 0.9375, 0.125, 0.875, 0.1563, 0.8125, 0.1562, 0.875, 0.125, 0.875, 0.125, 0.8125, 0.1562, 0.75, 0.1563, 0.8125, 0.125, 0.8125, 0.125, 0.75, 0.1562, 0.6875, 0.1562, 0.75, 0.125, 0.75, 0.125, 0.6875, 0.125, 0.8125, 0.125, 0.875, 0.09375, 0.875, 0.09375, 0.8125, 0.125, 0.75, 0.125, 0.8125, 0.09375, 0.8125, 0.09375, 0.75, 0.125, 0.6875, 0.125, 0.75, 0.09375, 0.75, 0.09375, 0.6875, 0.125, 0.625, 0.125, 0.6875, 0.09375, 0.6875, 0.09375, 0.625, 0.125, 0.5625, 0.125, 0.625, 0.09375, 0.625, 0.09375, 0.5625, 0.125, 0.5, 0.125, 0.5625, 0.09375, 0.5625, 0.09375, 0.5, 0.125, 0.9375, 0.1094, 1.0, 0.09375, 0.9375, 0.125, 0.875, 0.125, 0.9375, 0.09375, 0.9375, 0.09375, 0.875, 0.09375, 0.5625, 0.09375, 0.625, 0.0625, 0.625, 0.0625, 0.5625, 0.09375, 0.5, 0.09375, 0.5625, 0.0625, 0.5625, 0.0625, 0.5, 0.09375, 0.9375, 0.07813, 1.0, 0.0625, 0.9375, 0.09375, 0.875, 0.09375, 0.9375, 0.0625, 0.9375, 0.0625, 0.875, 0.09375, 0.8125, 0.09375, 0.875, 0.0625, 0.875, 0.0625, 0.8125, 0.09375, 0.75, 0.09375, 0.8125, 0.0625, 0.8125, 0.0625, 0.75, 0.09375, 0.6875, 0.09375, 0.75, 0.0625, 0.75, 0.0625, 0.6875, 0.09375, 0.625, 0.09375, 0.6875, 0.0625, 0.6875, 0.0625, 0.625, 0.0625, 0.8125, 0.0625, 0.875, 0.03125, 0.875, 0.03125, 0.8125, 0.0625, 0.75, 0.0625, 0.8125, 0.03125, 0.8125, 0.03125, 0.75, 0.0625, 0.6875, 0.0625, 0.75, 0.03125, 0.75, 0.03125, 0.6875, 0.0625, 0.625, 0.0625, 0.6875, 0.03125, 0.6875, 0.03125, 0.625, 0.0625, 0.5625, 0.0625, 0.625, 0.03125, 0.625, 0.03125, 0.5625, 0.0625, 0.5, 0.0625, 0.5625, 0.03125, 0.5625, 0.03125, 0.5, 0.0625, 0.9375, 0.04688, 1.0, 0.03125, 0.9375, 0.0625, 0.875, 0.0625, 0.9375, 0.03125, 0.9375, 0.03125, 0.875, 0.03125, 0.5625, 0.03125, 0.625, 0.0, 0.625, 0.0, 0.5625, 0.03125, 0.5, 0.03125, 0.5625, 0.0, 0.5625, 0.0, 0.5, 0.03125, 0.9375, 0.01563, 1.0, 2.98e-08, 0.9375, 0.03125, 0.875, 0.03125, 0.9375, 2.98e-08, 0.9375, 0.0, 0.875, 0.03125, 0.8125, 0.03125, 0.875, 0.0, 0.875, 2.98e-08, 0.8125, 0.03125, 0.75, 0.03125, 0.8125, 2.98e-08, 0.8125, 0.0, 0.75, 0.03125, 0.6875, 0.03125, 0.75, 0.0, 0.75, 0.0, 0.6875, 0.03125, 0.625, 0.03125, 0.6875, 0.0, 0.6875, 0.0, 0.625, 1.0, 0.75, 1.0, 0.8125, 0.9688, 0.8125, 0.9687, 0.75, 1.0, 0.6875, 1.0, 0.75, 0.9687, 0.75, 0.9687, 0.6875, 1.0, 0.625, 1.0, 0.6875, 0.9687, 0.6875, 0.9688, 0.625, 1.0, 0.5625, 1.0, 0.625, 0.9688, 0.625, 0.9687, 0.5625, 1.0, 0.5, 1.0, 0.5625, 0.9687, 0.5625, 0.9687, 0.5, 1.0, 0.9375, 0.9844, 1.0, 0.9688, 0.9375, 1.0, 0.875, 1.0, 0.9375, 0.9688, 0.9375, 0.9688, 0.875, 1.0, 0.8125, 1.0, 0.875, 0.9688, 0.875, 0.9688, 0.8125, 0.9687, 0.5, 0.9687, 0.5625, 0.9375, 0.5625, 0.9375, 0.5, 0.9688, 0.9375, 0.9531, 1.0, 0.9375, 0.9375, 0.9688, 0.875, 0.9688, 0.9375, 0.9375, 0.9375, 0.9375, 0.875, 0.9688, 0.8125, 0.9688, 0.875, 0.9375, 0.875, 0.9375, 0.8125, 0.9687, 0.75, 0.9688, 0.8125, 0.9375, 0.8125, 0.9375, 0.75, 0.9687, 0.6875, 0.9687, 0.75, 0.9375, 0.75, 0.9375, 0.6875, 0.9688, 0.625, 0.9687, 0.6875, 0.9375, 0.6875, 0.9375, 0.625, 0.9687, 0.5625, 0.9688, 0.625, 0.9375, 0.625, 0.9375, 0.5625, 0.9375, 0.6875, 0.9375, 0.75, 0.9062, 0.75, 0.9062, 0.6875, 0.9375, 0.625, 0.9375, 0.6875, 0.9062, 0.6875, 0.9062, 0.625, 0.9375, 0.5625, 0.9375, 0.625, 0.9062, 0.625, 0.9062, 0.5625, 0.9375, 0.5, 0.9375, 0.5625, 0.9062, 0.5625, 0.9062, 0.5, 0.9375, 0.9375, 0.9219, 1.0, 0.9062, 0.9375, 0.9375, 0.875, 0.9375, 0.9375, 0.9062, 0.9375, 0.9062, 0.875, 0.9375, 0.8125, 0.9375, 0.875, 0.9062, 0.875, 0.9062, 0.8125, 0.9375, 0.75, 0.9375, 0.8125, 0.9062, 0.8125, 0.9062, 0.75, 0.9062, 0.9375, 0.8906, 1.0, 0.875, 0.9375, 0.9062, 0.875, 0.9062, 0.9375, 0.875, 0.9375, 0.875, 0.875, 0.9062, 0.8125, 0.9062, 0.875, 0.875, 0.875, 0.875, 0.8125, 0.9062, 0.75, 0.9062, 0.8125, 0.875, 0.8125, 0.875, 0.75, 0.9062, 0.6875, 0.9062, 0.75, 0.875, 0.75, 0.875, 0.6875, 0.9062, 0.625, 0.9062, 0.6875, 0.875, 0.6875, 0.875, 0.625, 0.9062, 0.5625, 0.9062, 0.625, 0.875, 0.625, 0.875, 0.5625, 0.9062, 0.5, 0.9062, 0.5625, 0.875, 0.5625, 0.875, 0.5, 0.875, 0.6875, 0.875, 0.75, 0.8438, 0.75, 0.8437, 0.6875, 0.875, 0.625, 0.875, 0.6875, 0.8437, 0.6875, 0.8438, 0.625, 0.875, 0.5625, 0.875, 0.625, 0.8438, 0.625, 0.8437, 0.5625, 0.875, 0.5, 0.875, 0.5625, 0.8437, 0.5625, 0.8437, 0.5, 0.875, 0.9375, 0.8594, 1.0, 0.8438, 0.9375, 0.875, 0.875, 0.875, 0.9375, 0.8438, 0.9375, 0.8437, 0.875, 0.875, 0.8125, 0.875, 0.875, 0.8437, 0.875, 0.8438, 0.8125, 0.875, 0.75, 0.875, 0.8125, 0.8438, 0.8125, 0.8438, 0.75, 0.8437, 0.875, 0.8438, 0.9375, 0.8125, 0.9375, 0.8125, 0.875, 0.8438, 0.8125, 0.8437, 0.875, 0.8125, 0.875, 0.8125, 0.8125, 0.8438, 0.75, 0.8438, 0.8125, 0.8125, 0.8125, 0.8125, 0.75, 0.8437, 0.6875, 0.8438, 0.75, 0.8125, 0.75, 0.8125, 0.6875, 0.8438, 0.625, 0.8437, 0.6875, 0.8125, 0.6875, 0.8125, 0.625, 0.8437, 0.5625, 0.8438, 0.625, 0.8125, 0.625, 0.8125, 0.5625, 0.8437, 0.5, 0.8437, 0.5625, 0.8125, 0.5625, 0.8125, 0.5, 0.8438, 0.9375, 0.8281, 1.0, 0.8125, 0.9375, 0.8125, 0.625, 0.8125, 0.6875, 0.7812, 0.6875, 0.7812, 0.625, 0.8125, 0.5625, 0.8125, 0.625, 0.7812, 0.625, 0.7812, 0.5625, 0.8125, 0.5, 0.8125, 0.5625, 0.7812, 0.5625, 0.7812, 0.5, 0.8125, 0.9375, 0.7969, 1.0, 0.7812, 0.9375, 0.8125, 0.875, 0.8125, 0.9375, 0.7812, 0.9375, 0.7812, 0.875, 0.8125, 0.8125, 0.8125, 0.875, 0.7812, 0.875, 0.7812, 0.8125, 0.8125, 0.75, 0.8125, 0.8125, 0.7812, 0.8125, 0.7812, 0.75, 0.8125, 0.6875, 0.8125, 0.75, 0.7812, 0.75, 0.7812, 0.6875, 0.7812, 0.875, 0.7812, 0.9375, 0.75, 0.9375, 0.75, 0.875, 0.7812, 0.8125, 0.7812, 0.875, 0.75, 0.875, 0.75, 0.8125, 0.7812, 0.75, 0.7812, 0.8125, 0.75, 0.8125, 0.75, 0.75, 0.7812, 0.6875, 0.7812, 0.75, 0.75, 0.75, 0.75, 0.6875, 0.7812, 0.625, 0.7812, 0.6875, 0.75, 0.6875, 0.75, 0.625, 0.7812, 0.5625, 0.7812, 0.625, 0.75, 0.625, 0.75, 0.5625, 0.7812, 0.5, 0.7812, 0.5625, 0.75, 0.5625, 0.75, 0.5, 0.7812, 0.9375, 0.7656, 1.0, 0.75, 0.9375, 1.0, 0.8348, 1.0, 1.0, 0.9688, 1.0, 0.9688, 0.8348, 0.9688, 0.8348, 0.9688, 1.0, 0.9375, 1.0, 0.9375, 0.8348, 0.9375, 0.8348, 0.9375, 1.0, 0.9062, 1.0, 0.9062, 0.8348, 0.9062, 0.8348, 0.9062, 1.0, 0.875, 1.0, 0.875, 0.8348, 0.875, 0.8348, 0.875, 1.0, 0.8438, 1.0, 0.8438, 0.8348, 0.8438, 0.8348, 0.8438, 1.0, 0.8125, 1.0, 0.8125, 0.8348, 0.8125, 0.8348, 0.8125, 1.0, 0.7812, 1.0, 0.7812, 0.8348, 0.7812, 0.8348, 0.7812, 1.0, 0.75, 1.0, 0.75, 0.8348, 0.75, 0.8348, 0.75, 1.0, 0.7188, 1.0, 0.7188, 0.8348, 0.7188, 0.8348, 0.7188, 1.0, 0.6875, 1.0, 0.6875, 0.8348, 0.6875, 0.8348, 0.6875, 1.0, 0.6562, 1.0, 0.6562, 0.8348, 0.6562, 0.8348, 0.6562, 1.0, 0.625, 1.0, 0.625, 0.8348, 0.625, 0.8348, 0.625, 1.0, 0.5938, 1.0, 0.5938, 0.8348, 0.5938, 0.8348, 0.5938, 1.0, 0.5625, 1.0, 0.5625, 0.8348, 0.5625, 0.8348, 0.5625, 1.0, 0.5312, 1.0, 0.5312, 0.8348, 0.5312, 0.8348, 0.5312, 1.0, 0.5, 1.0, 0.5, 0.8348, 0.5, 0.8348, 0.5, 1.0, 0.4688, 1.0, 0.4688, 0.8348, 0.4688, 0.8348, 0.4688, 1.0, 0.4375, 1.0, 0.4375, 0.8348, 0.4375, 0.8348, 0.4375, 1.0, 0.4062, 1.0, 0.4062, 0.8348, 0.4062, 0.8348, 0.4062, 1.0, 0.375, 1.0, 0.375, 0.8348, 0.375, 0.8348, 0.375, 1.0, 0.3438, 1.0, 0.3438, 0.8348, 0.3438, 0.8348, 0.3438, 1.0, 0.3125, 1.0, 0.3125, 0.8348, 0.3125, 0.8348, 0.3125, 1.0, 0.2812, 1.0, 0.2812, 0.8348, 0.2812, 0.8348, 0.2812, 1.0, 0.25, 1.0, 0.25, 0.8348, 0.25, 0.8348, 0.25, 1.0, 0.2188, 1.0, 0.2188, 0.8348, 0.2188, 0.8348, 0.2188, 1.0, 0.1875, 1.0, 0.1875, 0.8348, 0.1875, 0.8348, 0.1875, 1.0, 0.1562, 1.0, 0.1562, 0.8348, 0.1562, 0.8348, 0.1562, 1.0, 0.125, 1.0, 0.125, 0.8348, 0.125, 0.8348, 0.125, 1.0, 0.09375, 1.0, 0.09375, 0.8348, 0.09375, 0.8348, 0.09375, 1.0, 0.0625, 1.0, 0.0625, 0.8348, 0.2968, 0.4854, 0.25, 0.49, 0.2032, 0.4854, 0.1582, 0.4717, 0.1167, 0.4496, 0.08029, 0.4197, 0.05045, 0.3833, 0.02827, 0.3418, 0.01461, 0.2968, 0.01, 0.25, 0.01461, 0.2032, 0.02827, 0.1582, 0.05045, 0.1167, 0.08029, 0.08029, 0.1167, 0.05045, 0.1582, 0.02827, 0.2032, 0.01461, 0.25, 0.01, 0.2968, 0.01461, 0.3418, 0.02827, 0.3833, 0.05045, 0.4197, 0.08029, 0.4496, 0.1167, 0.4717, 0.1582, 0.4854, 0.2032, 0.49, 0.25, 0.4854, 0.2968, 0.4717, 0.3418, 0.4496, 0.3833, 0.4197, 0.4197, 0.3833, 0.4496, 0.3418, 0.4717, 0.0625, 0.8348, 0.0625, 1.0, 0.03125, 1.0, 0.03125, 0.8348, 0.03125, 0.8348, 0.03125, 1.0, 0.0, 1.0, 0.0, 0.8348, 0.4688, 0.8348, 0.4375, 0.8348, 0.4375, 0.8348, 0.4688, 0.8348, 0.4375, 0.8348, 0.4062, 0.8348, 0.4062, 0.8348, 0.4375, 0.8348, 0.4062, 0.8348, 0.375, 0.8348, 0.375, 0.8348, 0.4062, 0.8348, 0.375, 0.8348, 0.3438, 0.8348, 0.3438, 0.8348, 0.375, 0.8348, 0.3438, 0.8348, 0.3125, 0.8348, 0.3125, 0.8348, 0.3438, 0.8348, 0.3125, 0.8348, 0.2812, 0.8348, 0.2812, 0.8348, 0.3125, 0.8348, 0.2812, 0.8348, 0.25, 0.8348, 0.25, 0.8348, 0.2812, 0.8348, 0.25, 0.8348, 0.2188, 0.8348, 0.2188, 0.8348, 0.25, 0.8348, 0.2188, 0.8348, 0.1875, 0.8348, 0.1875, 0.8348, 0.2188, 0.8348, 0.1875, 0.8348, 0.1562, 0.8348, 0.1562, 0.8348, 0.1875, 0.8348, 1.0, 0.8348, 0.9688, 0.8348, 0.9688, 0.8348, 1.0, 0.8348, 0.1562, 0.8348, 0.125, 0.8348, 0.125, 0.8348, 0.1562, 0.8348, 0.9688, 0.8348, 0.9375, 0.8348, 0.9375, 0.8348, 0.9688, 0.8348, 0.125, 0.8348, 0.09375, 0.8348, 0.09375, 0.8348, 0.125, 0.8348, 0.9375, 0.8348, 0.9062, 0.8348, 0.9062, 0.8348, 0.9375, 0.8348, 0.09375, 0.8348, 0.0625, 0.8348, 0.0625, 0.8348, 0.09375, 0.8348, 0.9062, 0.8348, 0.875, 0.8348, 0.875, 0.8348, 0.9062, 0.8348, 0.0625, 0.8348, 0.03125, 0.8348, 0.03125, 0.8348, 0.0625, 0.8348, 0.875, 0.8348, 0.8438, 0.8348, 0.8438, 0.8348, 0.875, 0.8348, 0.03125, 0.8348, 0.0, 0.8348, 0.0, 0.8348, 0.03125, 0.8348, 0.8438, 0.8348, 0.8125, 0.8348, 0.8125, 0.8348, 0.8438, 0.8348, 0.8125, 0.8348, 0.7812, 0.8348, 0.7812, 0.8348, 0.8125, 0.8348, 0.7812, 0.8348, 0.75, 0.8348, 0.75, 0.8348, 0.7812, 0.8348, 0.75, 0.8348, 0.7188, 0.8348, 0.7188, 0.8348, 0.75, 0.8348, 0.7188, 0.8348, 0.6875, 0.8348, 0.6875, 0.8348, 0.7188, 0.8348, 0.6875, 0.8348, 0.6562, 0.8348, 0.6562, 0.8348, 0.6875, 0.8348, 0.6562, 0.8348, 0.625, 0.8348, 0.625, 0.8348, 0.6562, 0.8348, 0.625, 0.8348, 0.5938, 0.8348, 0.5938, 0.8348, 0.625, 0.8348, 0.5938, 0.8348, 0.5625, 0.8348, 0.5625, 0.8348, 0.5938, 0.8348, 0.5625, 0.8348, 0.5312, 0.8348, 0.5312, 0.8348, 0.5625, 0.8348, 0.5312, 0.8348, 0.5, 0.8348, 0.5, 0.8348, 0.5312, 0.8348, 0.5, 0.8348, 0.4688, 0.8348, 0.4688, 0.8348, 0.5, 0.8348, 0.0625, 0.5, 0.0625, 0.8348, 0.03125, 0.8348, 0.03125, 0.5, 0.09375, 0.5, 0.09375, 0.8348, 0.0625, 0.8348, 0.0625, 0.5, 0.125, 0.5, 0.125, 0.8348, 0.09375, 0.8348, 0.09375, 0.5, 0.1562, 0.5, 0.1562, 0.8348, 0.125, 0.8348, 0.125, 0.5, 0.1875, 0.5, 0.1875, 0.8348, 0.1562, 0.8348, 0.1562, 0.5, 0.2188, 0.5, 0.2188, 0.8348, 0.1875, 0.8348, 0.1875, 0.5, 0.25, 0.5, 0.25, 0.8348, 0.2188, 0.8348, 0.2188, 0.5, 0.2812, 0.5, 0.2812, 0.8348, 0.25, 0.8348, 0.25, 0.5, 0.3125, 0.5, 0.3125, 0.8348, 0.2812, 0.8348, 0.2812, 0.5, 0.3438, 0.5, 0.3438, 0.8348, 0.3125, 0.8348, 0.3125, 0.5, 0.375, 0.5, 0.375, 0.8348, 0.3438, 0.8348, 0.3438, 0.5, 0.4062, 0.5, 0.4062, 0.8348, 0.375, 0.8348, 0.375, 0.5, 0.4375, 0.5, 0.4375, 0.8348, 0.4062, 0.8348, 0.4062, 0.5, 0.4688, 0.5, 0.4688, 0.8348, 0.4375, 0.8348, 0.4375, 0.5, 0.5, 0.5, 0.5, 0.8348, 0.4688, 0.8348, 0.4688, 0.5, 0.5312, 0.5, 0.5312, 0.8348, 0.5, 0.8348, 0.5, 0.5, 0.5625, 0.5, 0.5625, 0.8348, 0.5312, 0.8348, 0.5312, 0.5, 0.5938, 0.5, 0.5938, 0.8348, 0.5625, 0.8348, 0.5625, 0.5, 0.625, 0.5, 0.625, 0.8348, 0.5938, 0.8348, 0.5938, 0.5, 0.6562, 0.5, 0.6562, 0.8348, 0.625, 0.8348, 0.625, 0.5, 0.6875, 0.5, 0.6875, 0.8348, 0.6562, 0.8348, 0.6562, 0.5, 0.7188, 0.5, 0.7188, 0.8348, 0.6875, 0.8348, 0.6875, 0.5, 0.75, 0.5, 0.75, 0.8348, 0.7188, 0.8348, 0.7188, 0.5, 0.7812, 0.5, 0.7812, 0.8348, 0.75, 0.8348, 0.75, 0.5, 0.8125, 0.5, 0.8125, 0.8348, 0.7812, 0.8348, 0.7812, 0.5, 0.8438, 0.5, 0.8438, 0.8348, 0.8125, 0.8348, 0.8125, 0.5, 0.875, 0.5, 0.875, 0.8348, 0.8438, 0.8348, 0.8438, 0.5, 0.9062, 0.5, 0.9062, 0.8348, 0.875, 0.8348, 0.875, 0.5, 0.9375, 0.5, 0.9375, 0.8348, 0.9062, 0.8348, 0.9062, 0.5, 0.9688, 0.5, 0.9688, 0.8348, 0.9375, 0.8348, 0.9375, 0.5, 1.0, 0.5, 1.0, 0.8348, 0.9688, 0.8348, 0.9688, 0.5, 0.03125, 0.5, 0.03125, 0.8348, 0.0, 0.8348, 0.0, 0.5])
me_sphere_001.use_remesh_fix_poles = True
me_sphere_001.use_remesh_preserve_attributes = False
me_sphere_001.update()

# ---- objects
ob_led___5mm = bpy.data.objects.new('LED - 5mm', me_sphere)
ob_led___5mm_001 = bpy.data.objects.new('LED - 5mm.001', me_sphere_001)

# ---- transforms, parenting, visibility, modifiers, constraints
ob_led___5mm.location = (0.0, 0.0, 0.0)
_m = ob_led___5mm.modifiers.new('Solidify', 'SOLIDIFY')
_m.thickness = 0.5
_m = ob_led___5mm.modifiers.new('Bevel', 'BEVEL')
_m.width = 0.05
_m.width_pct = 0.05
_m.segments = 2
_m = ob_led___5mm.modifiers.new('Subdivision', 'SUBSURF')
_m.levels = 3
_m.render_levels = 3
ob_led___5mm_001.location = (0.0, 20.0, 0.0)
_m = ob_led___5mm_001.modifiers.new('Solidify', 'SOLIDIFY')
_m.thickness = 0.5
_m = ob_led___5mm_001.modifiers.new('Bevel', 'BEVEL')
_m.width = 0.05
_m.width_pct = 0.05
_m.segments = 2
_m.affect = 'VERTICES'
_m = ob_led___5mm_001.modifiers.new('Subdivision', 'SUBSURF')
_m.levels = 3
_m.render_levels = 3

# ---- collection membership
col_collection.objects.link(ob_led___5mm)
col_collection.objects.link(ob_led___5mm_001)

# ---- scene / render settings (as saved in the file)
scene.frame_start = 1; scene.frame_end = 250; scene.frame_set(1)
scene.render.engine = 'BLENDER_EEVEE_NEXT'
scene.cycles.use_denoising = False
scene.cycles.samples = 128
scene.cycles.sampling_pattern = 'TABULATED_SOBOL'
scene.cycles.use_adaptive_sampling = False
scene.cycles.use_light_tree = False
scene.view_settings.view_transform = 'Filmic'
scene.unit_settings.scale_length = 0.001
bpy.context.view_layer.update()

# ---- added for rendering (the .blend has no active camera and no usable light): camera, sun
cam_auto = bpy.data.cameras.new('AutoCamera')
cam_auto.lens = 50.0
cam_auto.sensor_width = 36.0
cam_auto.clip_end = 1000.0
ob_auto_camera = bpy.data.objects.new('AutoCamera', cam_auto)
scene.collection.objects.link(ob_auto_camera)
ob_auto_camera.location = (32.5185, -29.0222, 31.5398)
ob_auto_camera.rotation_euler = (1.09748, -7.21219e-08, 0.694738)
scene.camera = ob_auto_camera
light_auto_sun = bpy.data.lights.new('AutoSun', 'SUN')
light_auto_sun.energy = 3.0
light_auto_sun.angle = 0.0523599
ob_auto_sun = bpy.data.objects.new('AutoSun', light_auto_sun)
scene.collection.objects.link(ob_auto_sun)
ob_auto_sun.rotation_euler = (0.872665, 0.174533, 0.523599)
bpy.context.view_layer.update()
